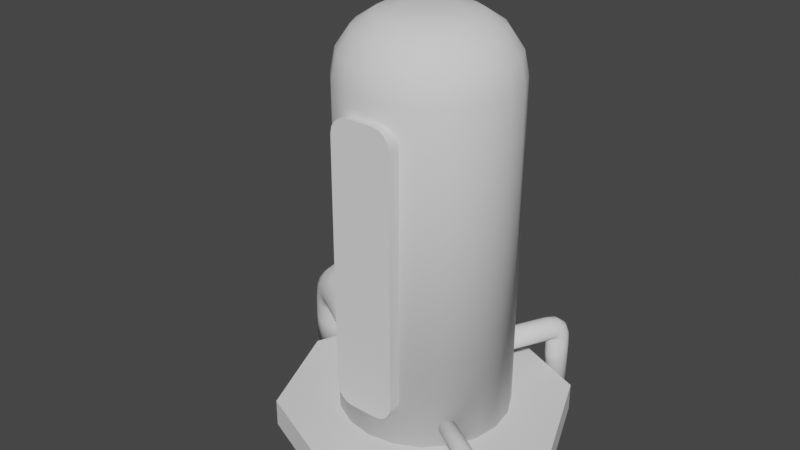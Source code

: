 # Source: FuelTank.blend  (saved by Blender 3.3.6; exported with 4.5.12 LTS)
import bpy
from mathutils import Matrix  # noqa: F401  (used for matrix-valued properties, if any)

bpy.ops.wm.read_factory_settings(use_empty=True)
scene = bpy.context.scene
scene.name = 'Scene'

# ---- collections
col_collection = bpy.data.collections.new('Collection'); scene.collection.children.link(col_collection)

# ---- node groups
ng_auto_smooth = bpy.data.node_groups.new('Auto Smooth', 'GeometryNodeTree')
_s = ng_auto_smooth.interface.new_socket(name='Geometry', in_out='OUTPUT', socket_type='NodeSocketGeometry')
_s = ng_auto_smooth.interface.new_socket(name='Geometry', in_out='INPUT', socket_type='NodeSocketGeometry')
_s = ng_auto_smooth.interface.new_socket(name='Angle', in_out='INPUT', socket_type='NodeSocketFloat')
_s.subtype = 'ANGLE'
_s.min_value = 0.0
_s.max_value = 3.142
ng_auto_smooth.is_modifier = True
_N = ng_auto_smooth.nodes; _L = ng_auto_smooth.links
n0 = _N.new('NodeGroupOutput'); n0.name = 'Group Output'; n0.location = (480, -100)
n1 = _N.new('NodeGroupInput'); n1.name = 'Group Input'; n1.location = (-420, -300)
n2 = _N.new('NodeGroupInput'); n2.name = 'Group Input.001'; n2.location = (-60, -100)
n3 = _N.new('GeometryNodeSetShadeSmooth'); n3.name = 'Set Shade Smooth'; n3.location = (120, -100)
n3.domain = 'EDGE'
n4 = _N.new('GeometryNodeSetShadeSmooth'); n4.name = 'Set Shade Smooth.001'; n4.location = (300, -100)
n5 = _N.new('GeometryNodeInputMeshEdgeAngle'); n5.name = 'Edge Angle'; n5.location = (-420, -220)
n6 = _N.new('GeometryNodeInputEdgeSmooth'); n6.name = 'Is Edge Smooth'; n6.location = (-60, -160)
n7 = _N.new('GeometryNodeInputShadeSmooth'); n7.name = 'Is Face Smooth'; n7.location = (-240, -340)
n8 = _N.new('FunctionNodeBooleanMath'); n8.name = 'Boolean Math'; n8.location = (-60, -220)
n9 = _N.new('FunctionNodeCompare'); n9.name = 'Compare'; n9.location = (-240, -180)
n9.operation = 'LESS_EQUAL'
_L.new(n5.outputs[0], n9.inputs[0])
_L.new(n4.outputs[0], n0.inputs[0])
_L.new(n1.outputs[1], n9.inputs[1])
_L.new(n9.outputs[0], n8.inputs[0])
_L.new(n7.outputs[0], n8.inputs[1])
_L.new(n2.outputs[0], n3.inputs[0])
_L.new(n6.outputs[0], n3.inputs[1])
_L.new(n3.outputs[0], n4.inputs[0])
_L.new(n8.outputs[0], n3.inputs[2])
n0.is_active_output = True

# ---- world
world_world = bpy.data.worlds.new('World'); scene.world = world_world
world_world.use_nodes = True; world_world.node_tree.nodes.clear()
_N = world_world.node_tree.nodes; _L = world_world.node_tree.links
n0 = _N.new('ShaderNodeOutputWorld'); n0.name = 'World Output'; n0.location = (300, 300)
n1 = _N.new('ShaderNodeBackground'); n1.name = 'Background'; n1.location = (10, 300)
n1.inputs[0].default_value = (0.05088, 0.05088, 0.05088, 1.0)
_L.new(n1.outputs[0], n0.inputs[0])
n0.is_active_output = True
world_world.color = (0.05088, 0.05088, 0.05088)
world_world.use_sun_shadow = False
world_world.sun_shadow_jitter_overblur = 0.0

# ---- meshes
me_cylinder_003 = bpy.data.meshes.new('Cylinder.003')
me_cylinder_003.from_pydata([(-1.776e-15, 1.0, -1.935), (0.309, 0.9511, -1.935), (0.5878, 0.809, -1.935), (0.809, 0.5878, -1.935), (0.9511, 0.309, -1.935), (1.0, 1.776e-15, -1.935), (0.9511, -0.309, -1.935), (0.809, -0.5878, -1.935), (0.5878, -0.809, -1.935), (0.309, -0.9511, -1.935), (-1.776e-15, -1.0, -1.935), (-0.309, -0.9511, -1.935), (-0.5878, -0.809, -1.935), (-0.809, -0.5878, -1.935), (-0.9511, -0.309, -1.935), (-1.0, 1.776e-15, -1.935), (-0.9511, 0.309, -1.935), (-0.809, 0.5878, -1.935), (-0.5878, 0.809, -1.935), (-0.309, 0.9511, -1.935), (0.0, 0.2883, 2.736), (-1.776e-15, 1.0, 2.033), (0.0, 0.5607, 2.683), (0.0, 0.7916, 2.53), (0.0, 0.9458, 2.302), (0.0891, 0.2742, 2.736), (0.309, 0.9511, 2.033), (0.1733, 0.5332, 2.683), (0.2446, 0.7528, 2.53), (0.2923, 0.8995, 2.302), (0.1695, 0.2333, 2.736), (0.5878, 0.809, 2.033), (0.3296, 0.4536, 2.683), (0.4653, 0.6404, 2.53), (0.5559, 0.7652, 2.302), (0.2333, 0.1695, 2.736), (0.809, 0.5878, 2.033), (0.4536, 0.3296, 2.683), (0.6404, 0.4653, 2.53), (0.7652, 0.5559, 2.302), (0.2742, 0.0891, 2.736), (0.9511, 0.309, 2.033), (0.5332, 0.1733, 2.683), (0.7528, 0.2446, 2.53), (0.8995, 0.2923, 2.302), (0.2883, 0.0, 2.736), (1.0, 1.776e-15, 2.033), (0.5607, 0.0, 2.683), (0.7916, 0.0, 2.53), (0.9458, 0.0, 2.302), (0.2742, -0.0891, 2.736), (0.9511, -0.309, 2.033), (0.5332, -0.1733, 2.683), (0.7528, -0.2446, 2.53), (0.8995, -0.2923, 2.302), (0.2333, -0.1695, 2.736), (0.809, -0.5878, 2.033), (0.4536, -0.3296, 2.683), (0.6404, -0.4653, 2.53), (0.7652, -0.5559, 2.302), (0.1695, -0.2333, 2.736), (0.5878, -0.809, 2.033), (0.3296, -0.4536, 2.683), (0.4653, -0.6404, 2.53), (0.5559, -0.7652, 2.302), (0.0891, -0.2742, 2.736), (0.309, -0.9511, 2.033), (0.1733, -0.5332, 2.683), (0.2446, -0.7528, 2.53), (0.2923, -0.8995, 2.302), (0.0, -0.2883, 2.736), (-1.776e-15, -1.0, 2.033), (0.0, -0.5607, 2.683), (0.0, -0.7916, 2.53), (0.0, -0.9458, 2.302), (-0.0891, -0.2742, 2.736), (-0.309, -0.9511, 2.033), (-0.1733, -0.5332, 2.683), (-0.2446, -0.7528, 2.53), (-0.2923, -0.8995, 2.302), (-0.1695, -0.2333, 2.736), (-0.5878, -0.809, 2.033), (-0.3296, -0.4536, 2.683), (-0.4653, -0.6404, 2.53), (-0.5559, -0.7652, 2.302), (-0.2333, -0.1695, 2.736), (-0.809, -0.5878, 2.033), (-0.4536, -0.3296, 2.683), (-0.6404, -0.4653, 2.53), (-0.7652, -0.5559, 2.302), (-0.2742, -0.0891, 2.736), (-0.9511, -0.309, 2.033), (-0.5332, -0.1733, 2.683), (-0.7528, -0.2446, 2.53), (-0.8995, -0.2923, 2.302), (-0.2883, 0.0, 2.736), (-1.0, 1.776e-15, 2.033), (-0.5607, 0.0, 2.683), (-0.7916, 0.0, 2.53), (-0.9458, 0.0, 2.302), (-0.2742, 0.0891, 2.736), (-0.9511, 0.309, 2.033), (-0.5332, 0.1733, 2.683), (-0.7528, 0.2446, 2.53), (-0.8995, 0.2923, 2.302), (-0.2333, 0.1695, 2.736), (-0.809, 0.5878, 2.033), (-0.4536, 0.3296, 2.683), (-0.6404, 0.4653, 2.53), (-0.7652, 0.5559, 2.302), (-0.1695, 0.2333, 2.736), (-0.5878, 0.809, 2.033), (-0.3296, 0.4536, 2.683), (-0.4653, 0.6404, 2.53), (-0.5559, 0.7652, 2.302), (-0.0891, 0.2742, 2.736), (-0.309, 0.9511, 2.033), (-0.1733, 0.5332, 2.683), (-0.2446, 0.7528, 2.53), (-0.2923, 0.8995, 2.302)], [], [(19, 116, 21, 0), (2, 31, 36, 3), (3, 36, 41, 4), (4, 41, 46, 5), (5, 46, 51, 6), (6, 51, 56, 7), (7, 56, 61, 8), (8, 61, 66, 9), (9, 66, 71, 10), (10, 71, 76, 11), (11, 76, 81, 12), (12, 81, 86, 13), (13, 86, 91, 14), (14, 91, 96, 15), (15, 96, 101, 16), (16, 101, 106, 17), (17, 106, 111, 18), (18, 111, 116, 19), (0, 21, 26, 1), (1, 26, 31, 2), (0, 1, 2, 3, 4, 5, 6, 7, 8, 9, 10, 11, 12, 13, 14, 15, 16, 17, 18, 19), (26, 21, 24, 29), (29, 24, 23, 28), (28, 23, 22, 27), (27, 22, 20, 25), (31, 26, 29, 34), (34, 29, 28, 33), (33, 28, 27, 32), (32, 27, 25, 30), (36, 31, 34, 39), (39, 34, 33, 38), (38, 33, 32, 37), (37, 32, 30, 35), (41, 36, 39, 44), (44, 39, 38, 43), (43, 38, 37, 42), (42, 37, 35, 40), (46, 41, 44, 49), (49, 44, 43, 48), (48, 43, 42, 47), (47, 42, 40, 45), (51, 46, 49, 54), (54, 49, 48, 53), (53, 48, 47, 52), (52, 47, 45, 50), (56, 51, 54, 59), (59, 54, 53, 58), (58, 53, 52, 57), (57, 52, 50, 55), (61, 56, 59, 64), (64, 59, 58, 63), (63, 58, 57, 62), (62, 57, 55, 60), (66, 61, 64, 69), (69, 64, 63, 68), (68, 63, 62, 67), (67, 62, 60, 65), (71, 66, 69, 74), (74, 69, 68, 73), (73, 68, 67, 72), (72, 67, 65, 70), (76, 71, 74, 79), (79, 74, 73, 78), (78, 73, 72, 77), (77, 72, 70, 75), (81, 76, 79, 84), (84, 79, 78, 83), (83, 78, 77, 82), (82, 77, 75, 80), (86, 81, 84, 89), (89, 84, 83, 88), (88, 83, 82, 87), (87, 82, 80, 85), (91, 86, 89, 94), (94, 89, 88, 93), (93, 88, 87, 92), (92, 87, 85, 90), (96, 91, 94, 99), (99, 94, 93, 98), (98, 93, 92, 97), (97, 92, 90, 95), (101, 96, 99, 104), (104, 99, 98, 103), (103, 98, 97, 102), (102, 97, 95, 100), (106, 101, 104, 109), (109, 104, 103, 108), (108, 103, 102, 107), (107, 102, 100, 105), (111, 106, 109, 114), (114, 109, 108, 113), (113, 108, 107, 112), (112, 107, 105, 110), (116, 111, 114, 119), (119, 114, 113, 118), (118, 113, 112, 117), (117, 112, 110, 115), (21, 116, 119, 24), (24, 119, 118, 23), (23, 118, 117, 22), (22, 117, 115, 20), (25, 20, 115, 110, 105, 100, 95, 90, 85, 80, 75, 70, 65, 60, 55, 50, 45, 40, 35, 30)])
me_cylinder_003.polygons.foreach_set('use_smooth', [True] * 102)
_uv = me_cylinder_003.uv_layers.new(name='UVMap')
_uv.uv.foreach_set('vector', [0.05, 0.5, 0.05, 0.9231, -1.565e-07, 0.9231, -1.565e-07, 0.5, 0.9, 0.5, 0.9, 0.9231, 0.85, 0.9231, 0.85, 0.5, 0.85, 0.5, 0.85, 0.9231, 0.8, 0.9231, 0.8, 0.5, 0.8, 0.5, 0.8, 0.9231, 0.75, 0.9231, 0.75, 0.5, 0.75, 0.5, 0.75, 0.9231, 0.7, 0.9231, 0.7, 0.5, 0.7, 0.5, 0.7, 0.9231, 0.65, 0.9231, 0.65, 0.5, 0.65, 0.5, 0.65, 0.9231, 0.6, 0.9231, 0.6, 0.5, 0.6, 0.5, 0.6, 0.9231, 0.55, 0.9231, 0.55, 0.5, 0.55, 0.5, 0.55, 0.9231, 0.5, 0.9231, 0.5, 0.5, 0.5, 0.5, 0.5, 0.9231, 0.45, 0.9231, 0.45, 0.5, 0.45, 0.5, 0.45, 0.9231, 0.4, 0.9231, 0.4, 0.5, 0.4, 0.5, 0.4, 0.9231, 0.35, 0.9231, 0.35, 0.5, 0.35, 0.5, 0.35, 0.9231, 0.3, 0.9231, 0.3, 0.5, 0.3, 0.5, 0.3, 0.9231, 0.25, 0.9231, 0.25, 0.5, 0.25, 0.5, 0.25, 0.9231, 0.2, 0.9231, 0.2, 0.5, 0.2, 0.5, 0.2, 0.9231, 0.15, 0.9231, 0.15, 0.5, 0.15, 0.5, 0.15, 0.9231, 0.1, 0.9231, 0.1, 0.5, 0.1, 0.5, 0.1, 0.9231, 0.05, 0.9231, 0.05, 0.5, 1.0, 0.5, 1.0, 0.9231, 0.95, 0.9231, 0.95, 0.5, 0.95, 0.5, 0.95, 0.9231, 0.9, 0.9231, 0.9, 0.5, 0.75, 0.49, 0.8242, 0.4783, 0.8911, 0.4442, 0.9442, 0.3911, 0.9783, 0.3242, 0.99, 0.25, 0.9783, 0.1758, 0.9442, 0.1089, 0.8911, 0.05584, 0.8242, 0.02175, 0.75, 0.01, 0.6758, 0.02175, 0.6089, 0.05584, 0.5558, 0.1089, 0.5217, 0.1758, 0.51, 0.25, 0.5217, 0.3242, 0.5558, 0.3911, 0.6089, 0.4442, 0.6758, 0.4783, 0.95, 0.9231, 1.0, 0.9231, 0.9986, 0.9525, 0.9514, 0.9525, 0.9514, 0.9525, 0.9986, 0.9525, 0.9948, 1.0, 0.9552, 1.0, 0.3164, 0.4795, 0.2577, 0.4888, 0.25, 0.3846, 0.2916, 0.378, 0.2916, 0.378, 0.25, 0.3846, 0.25, 0.3192, 0.2714, 0.3158, 0.9, 0.9231, 0.95, 0.9231, 0.9486, 0.9525, 0.9014, 0.9525, 0.9014, 0.9525, 0.9486, 0.9525, 0.9448, 1.0, 0.9052, 1.0, 0.3841, 0.4477, 0.3311, 0.4747, 0.2916, 0.378, 0.3291, 0.3589, 0.3291, 0.3589, 0.2916, 0.378, 0.2714, 0.3158, 0.2907, 0.306, 0.85, 0.9231, 0.9, 0.9231, 0.8986, 0.9525, 0.8514, 0.9525, 0.8514, 0.9525, 0.8986, 0.9525, 0.8948, 1.0, 0.8552, 1.0, 0.4386, 0.3966, 0.3966, 0.4386, 0.3291, 0.3589, 0.3589, 0.3291, 0.3589, 0.3291, 0.3291, 0.3589, 0.2907, 0.306, 0.306, 0.2907, 0.8, 0.9231, 0.85, 0.9231, 0.8486, 0.9525, 0.8014, 0.9525, 0.8014, 0.9525, 0.8486, 0.9525, 0.8448, 1.0, 0.8052, 1.0, 0.4747, 0.3311, 0.4477, 0.3841, 0.3589, 0.3291, 0.378, 0.2916, 0.378, 0.2916, 0.3589, 0.3291, 0.306, 0.2907, 0.3158, 0.2714, 0.75, 0.9231, 0.8, 0.9231, 0.7986, 0.9525, 0.7514, 0.9525, 0.7514, 0.9525, 0.7986, 0.9525, 0.7948, 1.0, 0.7552, 1.0, 0.4888, 0.2577, 0.4795, 0.3164, 0.378, 0.2916, 0.3846, 0.25, 0.3846, 0.25, 0.378, 0.2916, 0.3158, 0.2714, 0.3192, 0.25, 0.7, 0.9231, 0.75, 0.9231, 0.7486, 0.9525, 0.7014, 0.9525, 0.7014, 0.9525, 0.7486, 0.9525, 0.7448, 1.0, 0.7052, 1.0, 0.4795, 0.1836, 0.4888, 0.2423, 0.3846, 0.25, 0.378, 0.2084, 0.378, 0.2084, 0.3846, 0.25, 0.3192, 0.25, 0.3158, 0.2286, 0.65, 0.9231, 0.7, 0.9231, 0.6986, 0.9525, 0.6514, 0.9525, 0.6514, 0.9525, 0.6986, 0.9525, 0.6948, 1.0, 0.6552, 1.0, 0.4477, 0.1159, 0.4747, 0.1689, 0.378, 0.2084, 0.3589, 0.1709, 0.3589, 0.1709, 0.378, 0.2084, 0.3158, 0.2286, 0.306, 0.2093, 0.6, 0.9231, 0.65, 0.9231, 0.6486, 0.9525, 0.6014, 0.9525, 0.6014, 0.9525, 0.6486, 0.9525, 0.6448, 1.0, 0.6052, 1.0, 0.3966, 0.06137, 0.4386, 0.1034, 0.3589, 0.1709, 0.3291, 0.1411, 0.3291, 0.1411, 0.3589, 0.1709, 0.306, 0.2093, 0.2907, 0.194, 0.55, 0.9231, 0.6, 0.9231, 0.5986, 0.9525, 0.5514, 0.9525, 0.5514, 0.9525, 0.5986, 0.9525, 0.5948, 1.0, 0.5552, 1.0, 0.3311, 0.0253, 0.3841, 0.05228, 0.3291, 0.1411, 0.2916, 0.122, 0.2916, 0.122, 0.3291, 0.1411, 0.2907, 0.194, 0.2714, 0.1842, 0.5, 0.9231, 0.55, 0.9231, 0.5486, 0.9525, 0.5014, 0.9525, 0.5014, 0.9525, 0.5486, 0.9525, 0.5448, 1.0, 0.5052, 1.0, 0.2577, 0.01122, 0.3164, 0.02052, 0.2916, 0.122, 0.25, 0.1154, 0.25, 0.1154, 0.2916, 0.122, 0.2714, 0.1842, 0.25, 0.1808, 0.45, 0.9231, 0.5, 0.9231, 0.4986, 0.9525, 0.4514, 0.9525, 0.4514, 0.9525, 0.4986, 0.9525, 0.4948, 1.0, 0.4552, 1.0, 0.1836, 0.02052, 0.2423, 0.01122, 0.25, 0.1154, 0.2084, 0.122, 0.2084, 0.122, 0.25, 0.1154, 0.25, 0.1808, 0.2286, 0.1842, 0.4, 0.9231, 0.45, 0.9231, 0.4486, 0.9525, 0.4014, 0.9525, 0.4014, 0.9525, 0.4486, 0.9525, 0.4448, 1.0, 0.4052, 1.0, 0.1159, 0.05228, 0.1689, 0.0253, 0.2084, 0.122, 0.1709, 0.1411, 0.1709, 0.1411, 0.2084, 0.122, 0.2286, 0.1842, 0.2093, 0.194, 0.35, 0.9231, 0.4, 0.9231, 0.3986, 0.9525, 0.3514, 0.9525, 0.3514, 0.9525, 0.3986, 0.9525, 0.3948, 1.0, 0.3552, 1.0, 0.06137, 0.1034, 0.1034, 0.06137, 0.1709, 0.1411, 0.1411, 0.1709, 0.1411, 0.1709, 0.1709, 0.1411, 0.2093, 0.194, 0.194, 0.2093, 0.3, 0.9231, 0.35, 0.9231, 0.3486, 0.9525, 0.3014, 0.9525, 0.3014, 0.9525, 0.3486, 0.9525, 0.3448, 1.0, 0.3052, 1.0, 0.0253, 0.1689, 0.05228, 0.1159, 0.1411, 0.1709, 0.122, 0.2084, 0.122, 0.2084, 0.1411, 0.1709, 0.194, 0.2093, 0.1842, 0.2286, 0.25, 0.9231, 0.3, 0.9231, 0.2986, 0.9525, 0.2514, 0.9525, 0.2514, 0.9525, 0.2986, 0.9525, 0.2948, 1.0, 0.2552, 1.0, 0.01122, 0.2423, 0.02052, 0.1836, 0.122, 0.2084, 0.1154, 0.25, 0.1154, 0.25, 0.122, 0.2084, 0.1842, 0.2286, 0.1808, 0.25, 0.2, 0.9231, 0.25, 0.9231, 0.2486, 0.9525, 0.2014, 0.9525, 0.2014, 0.9525, 0.2486, 0.9525, 0.2448, 1.0, 0.2052, 1.0, 0.02052, 0.3164, 0.01122, 0.2577, 0.1154, 0.25, 0.122, 0.2916, 0.122, 0.2916, 0.1154, 0.25, 0.1808, 0.25, 0.1842, 0.2714, 0.15, 0.9231, 0.2, 0.9231, 0.1986, 0.9525, 0.1514, 0.9525, 0.1514, 0.9525, 0.1986, 0.9525, 0.1948, 1.0, 0.1552, 1.0, 0.05228, 0.3841, 0.0253, 0.3311, 0.122, 0.2916, 0.1411, 0.3291, 0.1411, 0.3291, 0.122, 0.2916, 0.1842, 0.2714, 0.194, 0.2907, 0.1, 0.9231, 0.15, 0.9231, 0.1486, 0.9525, 0.1014, 0.9525, 0.1014, 0.9525, 0.1486, 0.9525, 0.1448, 1.0, 0.1052, 1.0, 0.1034, 0.4386, 0.06137, 0.3966, 0.1411, 0.3291, 0.1709, 0.3589, 0.1709, 0.3589, 0.1411, 0.3291, 0.194, 0.2907, 0.2093, 0.306, 0.05, 0.9231, 0.1, 0.9231, 0.09865, 0.9525, 0.05135, 0.9525, 0.05135, 0.9525, 0.09865, 0.9525, 0.09479, 1.0, 0.05521, 1.0, 0.1689, 0.4747, 0.1159, 0.4477, 0.1709, 0.3589, 0.2084, 0.378, 0.2084, 0.378, 0.1709, 0.3589, 0.2093, 0.306, 0.2286, 0.3158, -1.565e-07, 0.9231, 0.05, 0.9231, 0.04865, 0.9525, 0.001354, 0.9525, 0.001354, 0.9525, 0.04865, 0.9525, 0.04479, 1.0, 0.005211, 1.0, 0.2423, 0.4888, 0.1836, 0.4795, 0.2084, 0.378, 0.25, 0.3846, 0.25, 0.3846, 0.2084, 0.378, 0.2286, 0.3158, 0.25, 0.3192, 0.2714, 0.3158, 0.25, 0.3192, 0.2286, 0.3158, 0.2093, 0.306, 0.194, 0.2907, 0.1842, 0.2714, 0.1808, 0.25, 0.1842, 0.2286, 0.194, 0.2093, 0.2093, 0.194, 0.2286, 0.1842, 0.25, 0.1808, 0.2714, 0.1842, 0.2907, 0.194, 0.306, 0.2093, 0.3158, 0.2286, 0.3192, 0.25, 0.3158, 0.2714, 0.306, 0.2907, 0.2907, 0.306])
me_cylinder_003.update()
me_cylinder_004 = bpy.data.meshes.new('Cylinder.004')
me_cylinder_004.from_pydata([(1.238e-08, 0.581, -0.05498), (1.238e-08, 0.581, 0.05498), (0.4108, 0.4108, -0.05498), (0.4108, 0.4108, 0.05498), (0.581, 0.0, -0.05498), (0.581, 0.0, 0.05498), (0.4108, -0.4108, -0.05498), (0.4108, -0.4108, 0.05498), (1.238e-08, -0.581, -0.05498), (1.238e-08, -0.581, 0.05498), (-0.4108, -0.4108, -0.05498), (-0.4108, -0.4108, 0.05498), (-0.581, 0.0, -0.05498), (-0.581, 0.0, 0.05498), (-0.4108, 0.4108, -0.05498), (-0.4108, 0.4108, 0.05498)], [], [(0, 1, 3, 2), (2, 3, 5, 4), (4, 5, 7, 6), (6, 7, 9, 8), (8, 9, 11, 10), (10, 11, 13, 12), (3, 1, 15, 13, 11, 9, 7, 5), (12, 13, 15, 14), (14, 15, 1, 0), (0, 2, 4, 6, 8, 10, 12, 14)])
_uv = me_cylinder_004.uv_layers.new(name='UVMap')
_uv.uv.foreach_set('vector', [1.0, 0.5, 1.0, 1.0, 0.875, 1.0, 0.875, 0.5, 0.875, 0.5, 0.875, 1.0, 0.75, 1.0, 0.75, 0.5, 0.75, 0.5, 0.75, 1.0, 0.625, 1.0, 0.625, 0.5, 0.625, 0.5, 0.625, 1.0, 0.5, 1.0, 0.5, 0.5, 0.5, 0.5, 0.5, 1.0, 0.375, 1.0, 0.375, 0.5, 0.375, 0.5, 0.375, 1.0, 0.25, 1.0, 0.25, 0.5, 0.4197, 0.4197, 0.25, 0.49, 0.08029, 0.4197, 0.01, 0.25, 0.08029, 0.08029, 0.25, 0.01, 0.4197, 0.08029, 0.49, 0.25, 0.25, 0.5, 0.25, 1.0, 0.125, 1.0, 0.125, 0.5, 0.125, 0.5, 0.125, 1.0, 0.0, 1.0, 0.0, 0.5, 0.75, 0.49, 0.9197, 0.4197, 0.99, 0.25, 0.9197, 0.08029, 0.75, 0.01, 0.5803, 0.08029, 0.51, 0.25, 0.5803, 0.4197])
me_cylinder_004.update()
me_cube_008 = bpy.data.meshes.new('Cube.008')
me_cube_008.from_pydata([(-1.0, -0.3617, -3.949), (-0.4429, -0.3617, -4.506), (-0.9576, -0.3617, -4.162), (-0.8368, -0.3617, -4.342), (-0.6561, -0.3617, -4.463), (-0.4429, -0.3617, 4.506), (-1.0, -0.3617, 3.949), (-0.6561, -0.3617, 4.463), (-0.8368, -0.3617, 4.342), (-0.9576, -0.3617, 4.162), (-0.4429, 0.3617, -4.506), (-1.0, 0.3617, -3.949), (-0.6561, 0.3617, -4.463), (-0.8368, 0.3617, -4.342), (-0.9576, 0.3617, -4.162), (-1.0, 0.3617, 3.949), (-0.4429, 0.3617, 4.506), (-0.9576, 0.3617, 4.162), (-0.8368, 0.3617, 4.342), (-0.6561, 0.3617, 4.463), (0.4429, -0.3617, -4.506), (1.0, -0.3617, -3.949), (0.6561, -0.3617, -4.463), (0.8368, -0.3617, -4.342), (0.9576, -0.3617, -4.162), (1.0, -0.3617, 3.949), (0.4429, -0.3617, 4.506), (0.9576, -0.3617, 4.162), (0.8368, -0.3617, 4.342), (0.6561, -0.3617, 4.463), (1.0, 0.3617, -3.949), (0.4429, 0.3617, -4.506), (0.9576, 0.3617, -4.162), (0.8368, 0.3617, -4.342), (0.6561, 0.3617, -4.463), (0.4429, 0.3617, 4.506), (1.0, 0.3617, 3.949), (0.6561, 0.3617, 4.463), (0.8368, 0.3617, 4.342), (0.9576, 0.3617, 4.162)], [], [(20, 22, 23, 24, 21, 25, 27, 28, 29, 26, 5, 7, 8, 9, 6, 0, 2, 3, 4, 1), (30, 36, 25, 21), (35, 16, 5, 26), (0, 6, 15, 11), (10, 12, 13, 14, 11, 15, 17, 18, 19, 16, 35, 37, 38, 39, 36, 30, 32, 33, 34, 31), (10, 1, 4, 12), (12, 4, 3, 13), (13, 3, 2, 14), (14, 2, 0, 11), (5, 16, 19, 7), (7, 19, 18, 8), (8, 18, 17, 9), (9, 17, 15, 6), (20, 31, 34, 22), (22, 34, 33, 23), (23, 33, 32, 24), (24, 32, 30, 21), (35, 26, 29, 37), (37, 29, 28, 38), (38, 28, 27, 39), (39, 27, 25, 36), (10, 31, 20, 1)])
me_cube_008.polygons.foreach_set('use_smooth', [True] * 22)
_uv = me_cube_008.uv_layers.new(name='UVMap')
_uv.uv.foreach_set('vector', [0.375, 0.8196, 0.3762, 0.793, 0.3795, 0.7704, 0.3845, 0.7553, 0.3905, 0.75, 0.6095, 0.75, 0.6155, 0.7553, 0.6205, 0.7704, 0.6238, 0.793, 0.625, 0.8196, 0.625, 0.9304, 0.6238, 0.957, 0.6205, 0.9796, 0.6155, 0.9947, 0.6095, 1.0, 0.3905, 1.0, 0.3845, 0.9947, 0.3795, 0.9796, 0.3762, 0.957, 0.375, 0.9304, 0.3905, 0.5, 0.6095, 0.5, 0.6095, 0.75, 0.3905, 0.75, 0.6946, 0.5, 0.8054, 0.5, 0.8054, 0.75, 0.6946, 0.75, 0.3905, 0.0, 0.6095, 0.0, 0.6095, 0.25, 0.3905, 0.25, 0.375, 0.3196, 0.3762, 0.293, 0.3795, 0.2704, 0.3845, 0.2553, 0.3905, 0.25, 0.6095, 0.25, 0.6155, 0.2553, 0.6205, 0.2704, 0.6238, 0.293, 0.625, 0.3196, 0.625, 0.4304, 0.6238, 0.457, 0.6205, 0.4796, 0.6155, 0.4947, 0.6095, 0.5, 0.3905, 0.5, 0.3845, 0.4947, 0.3795, 0.4796, 0.3762, 0.457, 0.375, 0.4304, 0.1946, 0.5, 0.1946, 0.75, 0.168, 0.75, 0.168, 0.5, 0.168, 0.5, 0.168, 0.75, 0.125, 0.75, 0.125, 0.5, 0.375, 0.25, 0.375, 0.0, 0.3845, 0.0, 0.3845, 0.25, 0.3845, 0.25, 0.3845, 0.0, 0.3905, 0.0, 0.3905, 0.25, 0.8054, 0.75, 0.8054, 0.5, 0.832, 0.5, 0.832, 0.75, 0.832, 0.75, 0.832, 0.5, 0.875, 0.5, 0.875, 0.75, 0.625, 0.0, 0.625, 0.25, 0.6155, 0.25, 0.6155, 0.0, 0.6155, 0.0, 0.6155, 0.25, 0.6095, 0.25, 0.6095, 0.0, 0.3054, 0.75, 0.3054, 0.5, 0.332, 0.5, 0.332, 0.75, 0.332, 0.75, 0.332, 0.5, 0.375, 0.5, 0.375, 0.75, 0.375, 0.75, 0.375, 0.5, 0.3845, 0.5, 0.3845, 0.75, 0.3845, 0.75, 0.3845, 0.5, 0.3905, 0.5, 0.3905, 0.75, 0.6946, 0.5, 0.6946, 0.75, 0.668, 0.75, 0.668, 0.5, 0.668, 0.5, 0.668, 0.75, 0.625, 0.75, 0.625, 0.5, 0.625, 0.5, 0.625, 0.75, 0.6155, 0.75, 0.6155, 0.5, 0.6155, 0.5, 0.6155, 0.75, 0.6095, 0.75, 0.6095, 0.5, 0.1946, 0.5, 0.3054, 0.5, 0.3054, 0.75, 0.1946, 0.75])
me_cube_008.update()
me_cylinder_005 = bpy.data.meshes.new('Cylinder.005')
me_cylinder_005.from_pydata([(-1.19e-08, 0.113, -0.113), (-1.19e-08, 0.113, 0.275), (0.03492, 0.1075, -0.113), (0.03492, 0.1075, 0.275), (0.06642, 0.09142, -0.113), (0.06642, 0.09142, 0.275), (0.09142, 0.06642, -0.113), (0.09142, 0.06642, 0.275), (0.1075, 0.03492, -0.113), (0.1075, 0.03492, 0.275), (0.113, -2.643e-09, -0.113), (0.113, -2.643e-09, 0.275), (0.1075, -0.03492, -0.113), (0.1075, -0.03492, 0.275), (0.09142, -0.06642, -0.113), (0.09142, -0.06642, 0.275), (0.06642, -0.09142, -0.113), (0.06642, -0.09142, 0.275), (0.03492, -0.1075, -0.113), (0.03492, -0.1075, 0.275), (-1.19e-08, -0.113, -0.113), (-1.19e-08, -0.113, 0.275), (-0.03492, -0.1075, -0.113), (-0.03492, -0.1075, 0.275), (-0.06642, -0.09142, -0.113), (-0.06642, -0.09142, 0.275), (-0.09142, -0.06642, -0.113), (-0.09142, -0.06642, 0.275), (-0.1075, -0.03492, -0.113), (-0.1075, -0.03492, 0.275), (-0.113, -2.643e-09, -0.113), (-0.113, -2.643e-09, 0.275), (-0.1075, 0.03492, -0.113), (-0.1075, 0.03492, 0.275), (-0.09142, 0.06642, -0.113), (-0.09142, 0.06642, 0.275), (-0.06642, 0.09142, -0.113), (-0.06642, 0.09142, 0.275), (-0.03492, 0.1075, -0.113), (-0.03492, 0.1075, 0.275), (0.1783, 0.113, -0.3286), (0.1783, 0.1075, -0.3635), (0.1783, 0.09142, -0.395), (0.1783, 0.06642, -0.42), (0.1783, 0.03492, -0.4361), (0.1783, 5.028e-08, -0.4416), (0.1783, -0.03492, -0.4361), (0.1783, -0.06642, -0.42), (0.1783, -0.09142, -0.395), (0.1783, -0.1075, -0.3635), (0.1783, -0.113, -0.3286), (0.1783, -0.1075, -0.2937), (0.1783, -0.09142, -0.2622), (0.1783, -0.06642, -0.2372), (0.1783, -0.03492, -0.2211), (0.1783, 5.028e-08, -0.2156), (0.1783, 0.03492, -0.2211), (0.1783, 0.06642, -0.2372), (0.1783, 0.09142, -0.2622), (0.1783, 0.1075, -0.2937), (0.03547, 0.1075, -0.2046), (0.04157, 0.1075, -0.2567), (0.05582, 0.1075, -0.2784), (0.09457, 0.1075, -0.2897), (0.0669, 0.09142, -0.2024), (0.07091, 0.09142, -0.2453), (0.07463, 0.09142, -0.2531), (0.1004, 0.09142, -0.2588), (0.09184, 0.06642, -0.2006), (0.09419, 0.06642, -0.2362), (0.08956, 0.06642, -0.2331), (0.105, 0.06642, -0.2342), (0.1078, 0.03492, -0.1995), (0.1091, 0.03492, -0.2303), (0.09914, 0.03492, -0.2202), (0.1079, 0.03492, -0.2184), (0.1134, 5.095e-09, -0.1991), (0.1143, 1.315e-08, -0.2283), (0.1024, 1.617e-08, -0.2158), (0.109, 2.482e-08, -0.213), (0.1078, -0.03492, -0.1995), (0.1091, -0.03492, -0.2303), (0.09914, -0.03492, -0.2202), (0.1079, -0.03492, -0.2184), (0.09184, -0.06642, -0.2006), (0.09419, -0.06642, -0.2362), (0.08956, -0.06642, -0.2331), (0.105, -0.06642, -0.2342), (0.0669, -0.09142, -0.2024), (0.07091, -0.09142, -0.2453), (0.07463, -0.09142, -0.2531), (0.1004, -0.09142, -0.2588), (0.03547, -0.1075, -0.2046), (0.04157, -0.1075, -0.2567), (0.05582, -0.1075, -0.2784), (0.09457, -0.1075, -0.2897), (0.0006385, -0.113, -0.207), (0.009048, -0.113, -0.2695), (0.03497, -0.113, -0.3064), (0.08814, -0.113, -0.3241), (-0.0342, -0.1075, -0.2095), (-0.02347, -0.1075, -0.2822), (0.01412, -0.1075, -0.3344), (0.0817, -0.1075, -0.3584), (-0.06562, -0.09142, -0.2117), (-0.05281, -0.09142, -0.2937), (-0.004693, -0.09142, -0.3597), (0.0759, -0.09142, -0.3894), (-0.09056, -0.06642, -0.2135), (-0.0761, -0.06642, -0.3028), (-0.01962, -0.06642, -0.3798), (0.07129, -0.06642, -0.4139), (-0.1066, -0.03492, -0.2146), (-0.09105, -0.03492, -0.3086), (-0.0292, -0.03492, -0.3926), (0.06834, -0.03492, -0.4297), (-0.1121, -9.257e-09, -0.215), (-0.0962, -9.362e-09, -0.3106), (-0.03251, 5.592e-09, -0.3971), (0.06732, 2.813e-08, -0.4351), (-0.1066, 0.03492, -0.2146), (-0.09105, 0.03492, -0.3086), (-0.0292, 0.03492, -0.3926), (0.06834, 0.03492, -0.4297), (-0.09056, 0.06642, -0.2135), (-0.0761, 0.06642, -0.3028), (-0.01962, 0.06642, -0.3798), (0.07129, 0.06642, -0.4139), (-0.06562, 0.09142, -0.2117), (-0.05281, 0.09142, -0.2937), (-0.004693, 0.09142, -0.3597), (0.0759, 0.09142, -0.3894), (-0.0342, 0.1075, -0.2095), (-0.02347, 0.1075, -0.2822), (0.01412, 0.1075, -0.3344), (0.0817, 0.1075, -0.3584), (0.08814, 0.113, -0.3241), (0.03497, 0.113, -0.3064), (0.009048, 0.113, -0.2695), (0.0006385, 0.113, -0.207), (0.2846, 0.113, -0.3286), (0.2846, 0.1075, -0.3635), (0.2846, 0.09142, -0.395), (0.2846, 0.06642, -0.42), (0.2846, 0.03492, -0.4361), (0.2846, 7.286e-08, -0.4416), (0.2846, -0.03492, -0.4361), (0.2846, -0.06642, -0.42), (0.2846, -0.09142, -0.395), (0.2846, -0.1075, -0.3635), (0.2846, -0.113, -0.3286), (0.2846, -0.1075, -0.2937), (0.2846, -0.09142, -0.2622), (0.2846, -0.06642, -0.2372), (0.2846, -0.03492, -0.2211), (0.2846, 7.286e-08, -0.2156), (0.2846, 0.03492, -0.2211), (0.2846, 0.06642, -0.2372), (0.2846, 0.09142, -0.2622), (0.2846, 0.1075, -0.2937)], [], [(0, 1, 3, 2), (2, 3, 5, 4), (4, 5, 7, 6), (6, 7, 9, 8), (8, 9, 11, 10), (10, 11, 13, 12), (12, 13, 15, 14), (14, 15, 17, 16), (16, 17, 19, 18), (18, 19, 21, 20), (20, 21, 23, 22), (22, 23, 25, 24), (24, 25, 27, 26), (26, 27, 29, 28), (28, 29, 31, 30), (30, 31, 33, 32), (32, 33, 35, 34), (34, 35, 37, 36), (3, 1, 39, 37, 35, 33, 31, 29, 27, 25, 23, 21, 19, 17, 15, 13, 11, 9, 7, 5), (36, 37, 39, 38), (38, 39, 1, 0), (40, 41, 135, 136), (47, 147, 148, 48), (41, 42, 131, 135), (42, 43, 127, 131), (43, 44, 123, 127), (44, 45, 119, 123), (45, 46, 115, 119), (46, 47, 111, 115), (47, 48, 107, 111), (48, 49, 103, 107), (49, 50, 99, 103), (50, 51, 95, 99), (51, 52, 91, 95), (52, 53, 87, 91), (53, 54, 83, 87), (54, 55, 79, 83), (55, 56, 75, 79), (56, 57, 71, 75), (57, 58, 67, 71), (58, 59, 63, 67), (59, 40, 136, 63), (67, 63, 62, 66), (66, 62, 61, 65), (65, 61, 60, 64), (64, 60, 2, 4), (71, 67, 66, 70), (70, 66, 65, 69), (69, 65, 64, 68), (68, 64, 4, 6), (75, 71, 70, 74), (74, 70, 69, 73), (73, 69, 68, 72), (72, 68, 6, 8), (79, 75, 74, 78), (78, 74, 73, 77), (77, 73, 72, 76), (76, 72, 8, 10), (83, 79, 78, 82), (82, 78, 77, 81), (81, 77, 76, 80), (80, 76, 10, 12), (87, 83, 82, 86), (86, 82, 81, 85), (85, 81, 80, 84), (84, 80, 12, 14), (91, 87, 86, 90), (90, 86, 85, 89), (89, 85, 84, 88), (88, 84, 14, 16), (95, 91, 90, 94), (94, 90, 89, 93), (93, 89, 88, 92), (92, 88, 16, 18), (99, 95, 94, 98), (98, 94, 93, 97), (97, 93, 92, 96), (96, 92, 18, 20), (103, 99, 98, 102), (102, 98, 97, 101), (101, 97, 96, 100), (100, 96, 20, 22), (107, 103, 102, 106), (106, 102, 101, 105), (105, 101, 100, 104), (104, 100, 22, 24), (111, 107, 106, 110), (110, 106, 105, 109), (109, 105, 104, 108), (108, 104, 24, 26), (115, 111, 110, 114), (114, 110, 109, 113), (113, 109, 108, 112), (112, 108, 26, 28), (119, 115, 114, 118), (118, 114, 113, 117), (117, 113, 112, 116), (116, 112, 28, 30), (123, 119, 118, 122), (122, 118, 117, 121), (121, 117, 116, 120), (120, 116, 30, 32), (127, 123, 122, 126), (126, 122, 121, 125), (125, 121, 120, 124), (124, 120, 32, 34), (131, 127, 126, 130), (130, 126, 125, 129), (129, 125, 124, 128), (128, 124, 34, 36), (135, 131, 130, 134), (134, 130, 129, 133), (133, 129, 128, 132), (132, 128, 36, 38), (136, 135, 134, 137), (137, 134, 133, 138), (138, 133, 132, 139), (139, 132, 38, 0), (63, 136, 137, 62), (62, 137, 138, 61), (61, 138, 139, 60), (60, 139, 0, 2), (140, 159, 158, 157, 156, 155, 154, 153, 152, 151, 150, 149, 148, 147, 146, 145, 144, 143, 142, 141), (40, 140, 141, 41), (55, 155, 156, 56), (48, 148, 149, 49), (41, 141, 142, 42), (56, 156, 157, 57), (49, 149, 150, 50), (42, 142, 143, 43), (57, 157, 158, 58), (50, 150, 151, 51), (43, 143, 144, 44), (58, 158, 159, 59), (51, 151, 152, 52), (44, 144, 145, 45), (59, 159, 140, 40), (52, 152, 153, 53), (45, 145, 146, 46), (53, 153, 154, 54), (46, 146, 147, 47), (54, 154, 155, 55)])
me_cylinder_005.polygons.foreach_set('use_smooth', [True] * 142)
_uv = me_cylinder_005.uv_layers.new(name='UVMap')
_uv.uv.foreach_set('vector', [1.0, 0.5, 1.0, 1.0, 0.95, 1.0, 0.95, 0.5, 0.95, 0.5, 0.95, 1.0, 0.9, 1.0, 0.9, 0.5, 0.9, 0.5, 0.9, 1.0, 0.85, 1.0, 0.85, 0.5, 0.85, 0.5, 0.85, 1.0, 0.8, 1.0, 0.8, 0.5, 0.8, 0.5, 0.8, 1.0, 0.75, 1.0, 0.75, 0.5, 0.75, 0.5, 0.75, 1.0, 0.7, 1.0, 0.7, 0.5, 0.7, 0.5, 0.7, 1.0, 0.65, 1.0, 0.65, 0.5, 0.65, 0.5, 0.65, 1.0, 0.6, 1.0, 0.6, 0.5, 0.6, 0.5, 0.6, 1.0, 0.55, 1.0, 0.55, 0.5, 0.55, 0.5, 0.55, 1.0, 0.5, 1.0, 0.5, 0.5, 0.5, 0.5, 0.5, 1.0, 0.45, 1.0, 0.45, 0.5, 0.45, 0.5, 0.45, 1.0, 0.4, 1.0, 0.4, 0.5, 0.4, 0.5, 0.4, 1.0, 0.35, 1.0, 0.35, 0.5, 0.35, 0.5, 0.35, 1.0, 0.3, 1.0, 0.3, 0.5, 0.3, 0.5, 0.3, 1.0, 0.25, 1.0, 0.25, 0.5, 0.25, 0.5, 0.25, 1.0, 0.2, 1.0, 0.2, 0.5, 0.2, 0.5, 0.2, 1.0, 0.15, 1.0, 0.15, 0.5, 0.15, 0.5, 0.15, 1.0, 0.1, 1.0, 0.1, 0.5, 0.3242, 0.4783, 0.25, 0.49, 0.1758, 0.4783, 0.1089, 0.4442, 0.05584, 0.3911, 0.02175, 0.3242, 0.01, 0.25, 0.02175, 0.1758, 0.05584, 0.1089, 0.1089, 0.05584, 0.1758, 0.02175, 0.25, 0.01, 0.3242, 0.02175, 0.3911, 0.05584, 0.4442, 0.1089, 0.4783, 0.1758, 0.49, 0.25, 0.4783, 0.3242, 0.4442, 0.3911, 0.3911, 0.4442, 0.1, 0.5, 0.1, 1.0, 0.05, 1.0, 0.05, 0.5, 0.05, 0.5, 0.05, 1.0, -1.565e-07, 1.0, -1.565e-07, 0.5, 0.75, 0.49, 0.8242, 0.4783, 0.6693, 0.4826, 0.6, 0.492, 0.9442, 0.1089, 0.9442, 0.1089, 0.8911, 0.05584, 0.8911, 0.05584, 0.8242, 0.4783, 0.8911, 0.4442, 0.7329, 0.4553, 0.6693, 0.4826, 0.8911, 0.4442, 0.9442, 0.3911, 0.7853, 0.4129, 0.7329, 0.4553, 0.9442, 0.3911, 0.9783, 0.3242, 0.8226, 0.3593, 0.7853, 0.4129, 0.9783, 0.3242, 0.99, 0.25, 0.842, 0.3, 0.8226, 0.3593, 0.99, 0.25, 0.9783, 0.1758, 0.8426, 0.2407, 0.842, 0.3, 0.9783, 0.1758, 0.9442, 0.1089, 0.8253, 0.1871, 0.8426, 0.2407, 0.9442, 0.1089, 0.8911, 0.05584, 0.7929, 0.1447, 0.8253, 0.1871, 0.8911, 0.05584, 0.8242, 0.02175, 0.7493, 0.1174, 0.7929, 0.1447, 0.8242, 0.02175, 0.75, 0.01, 0.7, 0.108, 0.7493, 0.1174, 0.75, 0.01, 0.6758, 0.02175, 0.6507, 0.1174, 0.7, 0.108, 0.6758, 0.02175, 0.6089, 0.05584, 0.6071, 0.1447, 0.6507, 0.1174, 0.6089, 0.05584, 0.5558, 0.1089, 0.5747, 0.1871, 0.6071, 0.1447, 0.5558, 0.1089, 0.5217, 0.1758, 0.5574, 0.2407, 0.5747, 0.1871, 0.5217, 0.1758, 0.51, 0.25, 0.558, 0.3, 0.5574, 0.2407, 0.51, 0.25, 0.5217, 0.3242, 0.5774, 0.3593, 0.558, 0.3, 0.5217, 0.3242, 0.5558, 0.3911, 0.6147, 0.4129, 0.5774, 0.3593, 0.5558, 0.3911, 0.6089, 0.4442, 0.6671, 0.4553, 0.6147, 0.4129, 0.6089, 0.4442, 0.6758, 0.4783, 0.7307, 0.4826, 0.6671, 0.4553, 0.6758, 0.4783, 0.75, 0.49, 0.8, 0.492, 0.7307, 0.4826, 0.6671, 0.4553, 0.7307, 0.4826, 0.7855, 0.487, 0.7254, 0.4665, 0.7254, 0.4665, 0.7855, 0.487, 0.8403, 0.4913, 0.7836, 0.4777, 0.7836, 0.4777, 0.8403, 0.4913, 0.8952, 0.4957, 0.8418, 0.4888, 0.8418, 0.4888, 0.8952, 0.4957, 0.95, 0.5, 0.9, 0.5, 0.6147, 0.4129, 0.6671, 0.4553, 0.7254, 0.4665, 0.6735, 0.4346, 0.6735, 0.4346, 0.7254, 0.4665, 0.7836, 0.4777, 0.7323, 0.4564, 0.7323, 0.4564, 0.7836, 0.4777, 0.8418, 0.4888, 0.7912, 0.4782, 0.7912, 0.4782, 0.8418, 0.4888, 0.9, 0.5, 0.85, 0.5, 0.5774, 0.3593, 0.6147, 0.4129, 0.6735, 0.4346, 0.633, 0.3945, 0.633, 0.3945, 0.6735, 0.4346, 0.7323, 0.4564, 0.6887, 0.4297, 0.6887, 0.4297, 0.7323, 0.4564, 0.7912, 0.4782, 0.7443, 0.4648, 0.7443, 0.4648, 0.7912, 0.4782, 0.85, 0.5, 0.8, 0.5, 0.558, 0.3, 0.5774, 0.3593, 0.633, 0.3945, 0.606, 0.35, 0.606, 0.35, 0.633, 0.3945, 0.6887, 0.4297, 0.654, 0.4, 0.654, 0.4, 0.6887, 0.4297, 0.7443, 0.4648, 0.702, 0.45, 0.702, 0.45, 0.7443, 0.4648, 0.8, 0.5, 0.75, 0.5, 0.5574, 0.2407, 0.558, 0.3, 0.606, 0.35, 0.593, 0.3055, 0.593, 0.3055, 0.606, 0.35, 0.654, 0.4, 0.6287, 0.3703, 0.6287, 0.3703, 0.654, 0.4, 0.702, 0.45, 0.6643, 0.4352, 0.6643, 0.4352, 0.702, 0.45, 0.75, 0.5, 0.7, 0.5, 0.5747, 0.1871, 0.5574, 0.2407, 0.593, 0.3055, 0.5935, 0.2654, 0.5935, 0.2654, 0.593, 0.3055, 0.6287, 0.3703, 0.6123, 0.3436, 0.6123, 0.3436, 0.6287, 0.3703, 0.6643, 0.4352, 0.6312, 0.4218, 0.6312, 0.4218, 0.6643, 0.4352, 0.7, 0.5, 0.65, 0.5, 0.6071, 0.1447, 0.5747, 0.1871, 0.5935, 0.2654, 0.6054, 0.2335, 0.6054, 0.2335, 0.5935, 0.2654, 0.6123, 0.3436, 0.6036, 0.3223, 0.6036, 0.3223, 0.6123, 0.3436, 0.6312, 0.4218, 0.6018, 0.4112, 0.6018, 0.4112, 0.6312, 0.4218, 0.65, 0.5, 0.6, 0.5, 0.6507, 0.1174, 0.6071, 0.1447, 0.6054, 0.2335, 0.6255, 0.213, 0.6255, 0.213, 0.6054, 0.2335, 0.6036, 0.3223, 0.6003, 0.3087, 0.6003, 0.3087, 0.6036, 0.3223, 0.6018, 0.4112, 0.5752, 0.4043, 0.5752, 0.4043, 0.6018, 0.4112, 0.6, 0.5, 0.55, 0.5, 0.7, 0.108, 0.6507, 0.1174, 0.6255, 0.213, 0.65, 0.206, 0.65, 0.206, 0.6255, 0.213, 0.6003, 0.3087, 0.6, 0.304, 0.6, 0.304, 0.6003, 0.3087, 0.5752, 0.4043, 0.55, 0.402, 0.55, 0.402, 0.5752, 0.4043, 0.55, 0.5, 0.5, 0.5, 0.7493, 0.1174, 0.7, 0.108, 0.65, 0.206, 0.6745, 0.213, 0.6745, 0.213, 0.65, 0.206, 0.6, 0.304, 0.5997, 0.3087, 0.5997, 0.3087, 0.6, 0.304, 0.55, 0.402, 0.5248, 0.4043, 0.5248, 0.4043, 0.55, 0.402, 0.5, 0.5, 0.45, 0.5, 0.7929, 0.1447, 0.7493, 0.1174, 0.6745, 0.213, 0.6946, 0.2335, 0.6946, 0.2335, 0.6745, 0.213, 0.5997, 0.3087, 0.5964, 0.3223, 0.5964, 0.3223, 0.5997, 0.3087, 0.5248, 0.4043, 0.4982, 0.4112, 0.4982, 0.4112, 0.5248, 0.4043, 0.45, 0.5, 0.4, 0.5, 0.8253, 0.1871, 0.7929, 0.1447, 0.6946, 0.2335, 0.7065, 0.2654, 0.7065, 0.2654, 0.6946, 0.2335, 0.5964, 0.3223, 0.5877, 0.3436, 0.5877, 0.3436, 0.5964, 0.3223, 0.4982, 0.4112, 0.4688, 0.4218, 0.4688, 0.4218, 0.4982, 0.4112, 0.4, 0.5, 0.35, 0.5, 0.8426, 0.2407, 0.8253, 0.1871, 0.7065, 0.2654, 0.707, 0.3055, 0.707, 0.3055, 0.7065, 0.2654, 0.5877, 0.3436, 0.5713, 0.3703, 0.5713, 0.3703, 0.5877, 0.3436, 0.4688, 0.4218, 0.4357, 0.4352, 0.4357, 0.4352, 0.4688, 0.4218, 0.35, 0.5, 0.3, 0.5, 0.842, 0.3, 0.8426, 0.2407, 0.707, 0.3055, 0.694, 0.35, 0.694, 0.35, 0.707, 0.3055, 0.5713, 0.3703, 0.546, 0.4, 0.546, 0.4, 0.5713, 0.3703, 0.4357, 0.4352, 0.398, 0.45, 0.398, 0.45, 0.4357, 0.4352, 0.3, 0.5, 0.25, 0.5, 0.8226, 0.3593, 0.842, 0.3, 0.694, 0.35, 0.667, 0.3945, 0.667, 0.3945, 0.694, 0.35, 0.546, 0.4, 0.5113, 0.4297, 0.5113, 0.4297, 0.546, 0.4, 0.398, 0.45, 0.3557, 0.4648, 0.3557, 0.4648, 0.398, 0.45, 0.25, 0.5, 0.2, 0.5, 0.7853, 0.4129, 0.8226, 0.3593, 0.667, 0.3945, 0.6265, 0.4346, 0.6265, 0.4346, 0.667, 0.3945, 0.5113, 0.4297, 0.4677, 0.4564, 0.4677, 0.4564, 0.5113, 0.4297, 0.3557, 0.4648, 0.3088, 0.4782, 0.3088, 0.4782, 0.3557, 0.4648, 0.2, 0.5, 0.15, 0.5, 0.7329, 0.4553, 0.7853, 0.4129, 0.6265, 0.4346, 0.5746, 0.4665, 0.5746, 0.4665, 0.6265, 0.4346, 0.4677, 0.4564, 0.4164, 0.4777, 0.4164, 0.4777, 0.4677, 0.4564, 0.3088, 0.4782, 0.2582, 0.4888, 0.2582, 0.4888, 0.3088, 0.4782, 0.15, 0.5, 0.1, 0.5, 0.6693, 0.4826, 0.7329, 0.4553, 0.5746, 0.4665, 0.5145, 0.487, 0.5145, 0.487, 0.5746, 0.4665, 0.4164, 0.4777, 0.3597, 0.4913, 0.3597, 0.4913, 0.4164, 0.4777, 0.2582, 0.4888, 0.2048, 0.4957, 0.2048, 0.4957, 0.2582, 0.4888, 0.1, 0.5, 0.05, 0.5, 0.6, 0.492, 0.6693, 0.4826, 0.5145, 0.487, 0.45, 0.494, 0.45, 0.494, 0.5145, 0.487, 0.3597, 0.4913, 0.3, 0.496, 0.3, 0.496, 0.3597, 0.4913, 0.2048, 0.4957, 0.15, 0.498, 0.15, 0.498, 0.2048, 0.4957, 0.05, 0.5, -1.565e-07, 0.5, 0.7307, 0.4826, 0.8, 0.492, 0.85, 0.494, 0.7855, 0.487, 0.7855, 0.487, 0.85, 0.494, 0.9, 0.496, 0.8403, 0.4913, 0.8403, 0.4913, 0.9, 0.496, 0.95, 0.498, 0.8952, 0.4957, 0.8952, 0.4957, 0.95, 0.498, 1.0, 0.5, 0.95, 0.5, 0.75, 0.49, 0.6758, 0.4783, 0.6089, 0.4442, 0.5558, 0.3911, 0.5217, 0.3242, 0.51, 0.25, 0.5217, 0.1758, 0.5558, 0.1089, 0.6089, 0.05584, 0.6758, 0.02175, 0.75, 0.01, 0.8242, 0.02175, 0.8911, 0.05584, 0.9442, 0.1089, 0.9783, 0.1758, 0.99, 0.25, 0.9783, 0.3242, 0.9442, 0.3911, 0.8911, 0.4442, 0.8242, 0.4783, 0.75, 0.49, 0.75, 0.49, 0.8242, 0.4783, 0.8242, 0.4783, 0.51, 0.25, 0.51, 0.25, 0.5217, 0.3242, 0.5217, 0.3242, 0.8911, 0.05584, 0.8911, 0.05584, 0.8242, 0.02175, 0.8242, 0.02175, 0.8242, 0.4783, 0.8242, 0.4783, 0.8911, 0.4442, 0.8911, 0.4442, 0.5217, 0.3242, 0.5217, 0.3242, 0.5558, 0.3911, 0.5558, 0.3911, 0.8242, 0.02175, 0.8242, 0.02175, 0.75, 0.01, 0.75, 0.01, 0.8911, 0.4442, 0.8911, 0.4442, 0.9442, 0.3911, 0.9442, 0.3911, 0.5558, 0.3911, 0.5558, 0.3911, 0.6089, 0.4442, 0.6089, 0.4442, 0.75, 0.01, 0.75, 0.01, 0.6758, 0.02175, 0.6758, 0.02175, 0.9442, 0.3911, 0.9442, 0.3911, 0.9783, 0.3242, 0.9783, 0.3242, 0.6089, 0.4442, 0.6089, 0.4442, 0.6758, 0.4783, 0.6758, 0.4783, 0.6758, 0.02175, 0.6758, 0.02175, 0.6089, 0.05584, 0.6089, 0.05584, 0.9783, 0.3242, 0.9783, 0.3242, 0.99, 0.25, 0.99, 0.25, 0.6758, 0.4783, 0.6758, 0.4783, 0.75, 0.49, 0.75, 0.49, 0.6089, 0.05584, 0.6089, 0.05584, 0.5558, 0.1089, 0.5558, 0.1089, 0.99, 0.25, 0.99, 0.25, 0.9783, 0.1758, 0.9783, 0.1758, 0.5558, 0.1089, 0.5558, 0.1089, 0.5217, 0.1758, 0.5217, 0.1758, 0.9783, 0.1758, 0.9783, 0.1758, 0.9442, 0.1089, 0.9442, 0.1089, 0.5217, 0.1758, 0.5217, 0.1758, 0.51, 0.25, 0.51, 0.25])
me_cylinder_005.update()
me_cylinder_007 = bpy.data.meshes.new('Cylinder.007')
me_cylinder_007.from_pydata([(-0.01917, 0.05133, -0.1497), (-0.01917, 0.05133, 0.1074), (-0.004793, 0.04906, -0.1497), (-0.004793, 0.04906, 0.1074), (0.008177, 0.04245, -0.1497), (0.008177, 0.04245, 0.1074), (0.01847, 0.03215, -0.1497), (0.01847, 0.03215, 0.1074), (0.02508, 0.01918, -0.1497), (0.02508, 0.01918, 0.1074), (0.02736, 0.004806, -0.1497), (0.02736, 0.004806, 0.1074), (0.02508, -0.009572, -0.1497), (0.02508, -0.009572, 0.1074), (0.01847, -0.02254, -0.1497), (0.01847, -0.02254, 0.1074), (0.008177, -0.03284, -0.1497), (0.008177, -0.03284, 0.1074), (-0.004793, -0.03945, -0.1497), (-0.004793, -0.03945, 0.1074), (-0.01917, -0.04172, -0.1497), (-0.01917, -0.04172, 0.1074), (-0.03355, -0.03945, -0.1497), (-0.03355, -0.03945, 0.1074), (-0.04652, -0.03284, -0.1497), (-0.04652, -0.03284, 0.1074), (-0.05681, -0.02254, -0.1497), (-0.05681, -0.02254, 0.1074), (-0.06342, -0.009572, -0.1497), (-0.06342, -0.009572, 0.1074), (-0.0657, 0.004806, -0.1497), (-0.0657, 0.004806, 0.1074), (-0.06342, 0.01918, -0.1497), (-0.06342, 0.01918, 0.1074), (-0.05681, 0.03215, -0.1497), (-0.05681, 0.03215, 0.1074), (-0.04652, 0.04245, -0.1497), (-0.04652, 0.04245, 0.1074), (-0.03355, 0.04906, -0.1497), (-0.03355, 0.04906, 0.1074), (0.05424, 0.05133, -0.2385), (0.05424, 0.04906, -0.2529), (0.05424, 0.04245, -0.2659), (0.05424, 0.03215, -0.2761), (0.05424, 0.01918, -0.2828), (0.05424, 0.004806, -0.285), (0.05424, -0.009572, -0.2828), (0.05424, -0.02254, -0.2761), (0.05424, -0.03284, -0.2659), (0.05424, -0.03945, -0.2529), (0.05424, -0.04172, -0.2385), (0.05424, -0.03945, -0.2241), (0.05424, -0.03284, -0.2112), (0.05424, -0.02254, -0.2009), (0.05424, -0.009572, -0.1943), (0.05424, 0.004806, -0.192), (0.05424, 0.01918, -0.1943), (0.05424, 0.03215, -0.2009), (0.05424, 0.04245, -0.2112), (0.05424, 0.04906, -0.2241), (-0.004566, 0.04906, -0.1875), (-0.002056, 0.04906, -0.2089), (0.003811, 0.04906, -0.2178), (0.01977, 0.04906, -0.2225), (0.008373, 0.04245, -0.1865), (0.01002, 0.04245, -0.2042), (0.01156, 0.04245, -0.2074), (0.02216, 0.04245, -0.2098), (0.01864, 0.03215, -0.1858), (0.01961, 0.03215, -0.2005), (0.0177, 0.03215, -0.1992), (0.02405, 0.03215, -0.1996), (0.02523, 0.01918, -0.1854), (0.02577, 0.01918, -0.198), (0.02165, 0.01918, -0.1939), (0.02527, 0.01918, -0.1932), (0.0275, 0.004806, -0.1852), (0.02789, 0.004806, -0.1972), (0.02301, 0.004806, -0.1921), (0.02569, 0.004806, -0.1909), (0.02523, -0.009572, -0.1854), (0.02577, -0.009572, -0.198), (0.02165, -0.009572, -0.1939), (0.02527, -0.009572, -0.1932), (0.01864, -0.02254, -0.1858), (0.01961, -0.02254, -0.2005), (0.0177, -0.02254, -0.1992), (0.02405, -0.02254, -0.1996), (0.008373, -0.03284, -0.1865), (0.01002, -0.03284, -0.2042), (0.01156, -0.03284, -0.2074), (0.02216, -0.03284, -0.2098), (-0.004566, -0.03945, -0.1875), (-0.002056, -0.03945, -0.2089), (0.003811, -0.03945, -0.2178), (0.01977, -0.03945, -0.2225), (-0.01891, -0.04172, -0.1885), (-0.01545, -0.04172, -0.2142), (-0.004774, -0.04172, -0.2294), (0.01712, -0.04172, -0.2366), (-0.03325, -0.03945, -0.1895), (-0.02884, -0.03945, -0.2194), (-0.01336, -0.03945, -0.2409), (0.01447, -0.03945, -0.2508), (-0.04619, -0.03284, -0.1904), (-0.04092, -0.03284, -0.2241), (-0.0211, -0.03284, -0.2513), (0.01208, -0.03284, -0.2635), (-0.05646, -0.02254, -0.1911), (-0.0505, -0.02254, -0.2279), (-0.02725, -0.02254, -0.2596), (0.01018, -0.02254, -0.2736), (-0.06305, -0.009572, -0.1916), (-0.05666, -0.009572, -0.2303), (-0.0312, -0.009572, -0.2649), (0.008964, -0.009572, -0.2801), (-0.06532, 0.004806, -0.1917), (-0.05878, 0.004806, -0.2311), (-0.03256, 0.004806, -0.2667), (0.008545, 0.004806, -0.2824), (-0.06305, 0.01918, -0.1916), (-0.05666, 0.01918, -0.2303), (-0.0312, 0.01918, -0.2649), (0.008964, 0.01918, -0.2801), (-0.05646, 0.03215, -0.1911), (-0.0505, 0.03215, -0.2279), (-0.02725, 0.03215, -0.2596), (0.01018, 0.03215, -0.2736), (-0.04619, 0.04245, -0.1904), (-0.04092, 0.04245, -0.2241), (-0.0211, 0.04245, -0.2513), (0.01208, 0.04245, -0.2635), (-0.03325, 0.04906, -0.1895), (-0.02884, 0.04906, -0.2194), (-0.01336, 0.04906, -0.2409), (0.01447, 0.04906, -0.2508), (0.01712, 0.05133, -0.2366), (-0.004774, 0.05133, -0.2294), (-0.01545, 0.05133, -0.2142), (-0.01891, 0.05133, -0.1885), (0.3069, 0.05133, -0.2385), (0.3069, 0.04906, -0.2529), (0.3069, 0.04245, -0.2659), (0.3069, 0.03215, -0.2761), (0.3069, 0.01918, -0.2828), (0.3069, 0.004806, -0.285), (0.3069, -0.009572, -0.2828), (0.3069, -0.02254, -0.2761), (0.3069, -0.03284, -0.2659), (0.3069, -0.03945, -0.2529), (0.3069, -0.04172, -0.2385), (0.3069, -0.03945, -0.2241), (0.3069, -0.03284, -0.2112), (0.3069, -0.02254, -0.2009), (0.3069, -0.009572, -0.1943), (0.3069, 0.004806, -0.192), (0.3069, 0.01918, -0.1943), (0.3069, 0.03215, -0.2009), (0.3069, 0.04245, -0.2112), (0.3069, 0.04906, -0.2241)], [], [(0, 1, 3, 2), (2, 3, 5, 4), (4, 5, 7, 6), (6, 7, 9, 8), (8, 9, 11, 10), (10, 11, 13, 12), (12, 13, 15, 14), (14, 15, 17, 16), (16, 17, 19, 18), (18, 19, 21, 20), (20, 21, 23, 22), (22, 23, 25, 24), (24, 25, 27, 26), (26, 27, 29, 28), (28, 29, 31, 30), (30, 31, 33, 32), (32, 33, 35, 34), (34, 35, 37, 36), (3, 1, 39, 37, 35, 33, 31, 29, 27, 25, 23, 21, 19, 17, 15, 13, 11, 9, 7, 5), (36, 37, 39, 38), (38, 39, 1, 0), (40, 41, 135, 136), (47, 147, 148, 48), (41, 42, 131, 135), (42, 43, 127, 131), (43, 44, 123, 127), (44, 45, 119, 123), (45, 46, 115, 119), (46, 47, 111, 115), (47, 48, 107, 111), (48, 49, 103, 107), (49, 50, 99, 103), (50, 51, 95, 99), (51, 52, 91, 95), (52, 53, 87, 91), (53, 54, 83, 87), (54, 55, 79, 83), (55, 56, 75, 79), (56, 57, 71, 75), (57, 58, 67, 71), (58, 59, 63, 67), (59, 40, 136, 63), (67, 63, 62, 66), (66, 62, 61, 65), (65, 61, 60, 64), (64, 60, 2, 4), (71, 67, 66, 70), (70, 66, 65, 69), (69, 65, 64, 68), (68, 64, 4, 6), (75, 71, 70, 74), (74, 70, 69, 73), (73, 69, 68, 72), (72, 68, 6, 8), (79, 75, 74, 78), (78, 74, 73, 77), (77, 73, 72, 76), (76, 72, 8, 10), (83, 79, 78, 82), (82, 78, 77, 81), (81, 77, 76, 80), (80, 76, 10, 12), (87, 83, 82, 86), (86, 82, 81, 85), (85, 81, 80, 84), (84, 80, 12, 14), (91, 87, 86, 90), (90, 86, 85, 89), (89, 85, 84, 88), (88, 84, 14, 16), (95, 91, 90, 94), (94, 90, 89, 93), (93, 89, 88, 92), (92, 88, 16, 18), (99, 95, 94, 98), (98, 94, 93, 97), (97, 93, 92, 96), (96, 92, 18, 20), (103, 99, 98, 102), (102, 98, 97, 101), (101, 97, 96, 100), (100, 96, 20, 22), (107, 103, 102, 106), (106, 102, 101, 105), (105, 101, 100, 104), (104, 100, 22, 24), (111, 107, 106, 110), (110, 106, 105, 109), (109, 105, 104, 108), (108, 104, 24, 26), (115, 111, 110, 114), (114, 110, 109, 113), (113, 109, 108, 112), (112, 108, 26, 28), (119, 115, 114, 118), (118, 114, 113, 117), (117, 113, 112, 116), (116, 112, 28, 30), (123, 119, 118, 122), (122, 118, 117, 121), (121, 117, 116, 120), (120, 116, 30, 32), (127, 123, 122, 126), (126, 122, 121, 125), (125, 121, 120, 124), (124, 120, 32, 34), (131, 127, 126, 130), (130, 126, 125, 129), (129, 125, 124, 128), (128, 124, 34, 36), (135, 131, 130, 134), (134, 130, 129, 133), (133, 129, 128, 132), (132, 128, 36, 38), (136, 135, 134, 137), (137, 134, 133, 138), (138, 133, 132, 139), (139, 132, 38, 0), (63, 136, 137, 62), (62, 137, 138, 61), (61, 138, 139, 60), (60, 139, 0, 2), (140, 159, 158, 157, 156, 155, 154, 153, 152, 151, 150, 149, 148, 147, 146, 145, 144, 143, 142, 141), (40, 140, 141, 41), (55, 155, 156, 56), (48, 148, 149, 49), (41, 141, 142, 42), (56, 156, 157, 57), (49, 149, 150, 50), (42, 142, 143, 43), (57, 157, 158, 58), (50, 150, 151, 51), (43, 143, 144, 44), (58, 158, 159, 59), (51, 151, 152, 52), (44, 144, 145, 45), (59, 159, 140, 40), (52, 152, 153, 53), (45, 145, 146, 46), (53, 153, 154, 54), (46, 146, 147, 47), (54, 154, 155, 55)])
me_cylinder_007.polygons.foreach_set('use_smooth', [True] * 142)
_uv = me_cylinder_007.uv_layers.new(name='UVMap')
_uv.uv.foreach_set('vector', [1.0, 0.5, 1.0, 1.0, 0.95, 1.0, 0.95, 0.5, 0.95, 0.5, 0.95, 1.0, 0.9, 1.0, 0.9, 0.5, 0.9, 0.5, 0.9, 1.0, 0.85, 1.0, 0.85, 0.5, 0.85, 0.5, 0.85, 1.0, 0.8, 1.0, 0.8, 0.5, 0.8, 0.5, 0.8, 1.0, 0.75, 1.0, 0.75, 0.5, 0.75, 0.5, 0.75, 1.0, 0.7, 1.0, 0.7, 0.5, 0.7, 0.5, 0.7, 1.0, 0.65, 1.0, 0.65, 0.5, 0.65, 0.5, 0.65, 1.0, 0.6, 1.0, 0.6, 0.5, 0.6, 0.5, 0.6, 1.0, 0.55, 1.0, 0.55, 0.5, 0.55, 0.5, 0.55, 1.0, 0.5, 1.0, 0.5, 0.5, 0.5, 0.5, 0.5, 1.0, 0.45, 1.0, 0.45, 0.5, 0.45, 0.5, 0.45, 1.0, 0.4, 1.0, 0.4, 0.5, 0.4, 0.5, 0.4, 1.0, 0.35, 1.0, 0.35, 0.5, 0.35, 0.5, 0.35, 1.0, 0.3, 1.0, 0.3, 0.5, 0.3, 0.5, 0.3, 1.0, 0.25, 1.0, 0.25, 0.5, 0.25, 0.5, 0.25, 1.0, 0.2, 1.0, 0.2, 0.5, 0.2, 0.5, 0.2, 1.0, 0.15, 1.0, 0.15, 0.5, 0.15, 0.5, 0.15, 1.0, 0.1, 1.0, 0.1, 0.5, 0.95, 1.0, 1.0, 1.0, 0.05, 1.0, 0.1, 1.0, 0.15, 1.0, 0.2, 1.0, 0.25, 1.0, 0.3, 1.0, 0.35, 1.0, 0.4, 1.0, 0.45, 1.0, 0.5, 1.0, 0.55, 1.0, 0.6, 1.0, 0.65, 1.0, 0.7, 1.0, 0.75, 1.0, 0.8, 1.0, 0.85, 1.0, 0.9, 1.0, 0.1, 0.5, 0.1, 1.0, 0.05, 1.0, 0.05, 0.5, 0.05, 0.5, 0.05, 1.0, -1.565e-07, 1.0, -1.565e-07, 0.5, 0.75, 0.49, 0.8242, 0.4783, 0.6693, 0.4826, 0.6, 0.492, 0.9442, 0.1089, 0.9442, 0.1089, 0.8911, 0.05584, 0.8911, 0.05584, 0.8242, 0.4783, 0.8911, 0.4442, 0.7329, 0.4553, 0.6693, 0.4826, 0.8911, 0.4442, 0.9442, 0.3911, 0.7853, 0.4129, 0.7329, 0.4553, 0.9442, 0.3911, 0.9783, 0.3242, 0.8226, 0.3593, 0.7853, 0.4129, 0.9783, 0.3242, 0.99, 0.25, 0.842, 0.3, 0.8226, 0.3593, 0.99, 0.25, 0.9783, 0.1758, 0.8426, 0.2407, 0.842, 0.3, 0.9783, 0.1758, 0.9442, 0.1089, 0.8253, 0.1871, 0.8426, 0.2407, 0.9442, 0.1089, 0.8911, 0.05584, 0.7929, 0.1447, 0.8253, 0.1871, 0.8911, 0.05584, 0.8242, 0.02175, 0.7493, 0.1174, 0.7929, 0.1447, 0.8242, 0.02175, 0.75, 0.01, 0.7, 0.108, 0.7493, 0.1174, 0.75, 0.01, 0.6758, 0.02175, 0.6507, 0.1174, 0.7, 0.108, 0.6758, 0.02175, 0.6089, 0.05584, 0.6071, 0.1447, 0.6507, 0.1174, 0.6089, 0.05584, 0.5558, 0.1089, 0.5747, 0.1871, 0.6071, 0.1447, 0.5558, 0.1089, 0.5217, 0.1758, 0.5574, 0.2407, 0.5747, 0.1871, 0.5217, 0.1758, 0.51, 0.25, 0.558, 0.3, 0.5574, 0.2407, 0.51, 0.25, 0.5217, 0.3242, 0.5774, 0.3593, 0.558, 0.3, 0.5217, 0.3242, 0.5558, 0.3911, 0.6147, 0.4129, 0.5774, 0.3593, 0.5558, 0.3911, 0.6089, 0.4442, 0.6671, 0.4553, 0.6147, 0.4129, 0.6089, 0.4442, 0.6758, 0.4783, 0.7307, 0.4826, 0.6671, 0.4553, 0.6758, 0.4783, 0.75, 0.49, 0.8, 0.492, 0.7307, 0.4826, 0.6671, 0.4553, 0.7307, 0.4826, 0.7855, 0.487, 0.7254, 0.4665, 0.7254, 0.4665, 0.7855, 0.487, 0.8403, 0.4913, 0.7836, 0.4777, 0.7836, 0.4777, 0.8403, 0.4913, 0.8952, 0.4957, 0.8418, 0.4888, 0.8418, 0.4888, 0.8952, 0.4957, 0.95, 0.5, 0.9, 0.5, 0.6147, 0.4129, 0.6671, 0.4553, 0.7254, 0.4665, 0.6735, 0.4346, 0.6735, 0.4346, 0.7254, 0.4665, 0.7836, 0.4777, 0.7323, 0.4564, 0.7323, 0.4564, 0.7836, 0.4777, 0.8418, 0.4888, 0.7912, 0.4782, 0.7912, 0.4782, 0.8418, 0.4888, 0.9, 0.5, 0.85, 0.5, 0.5774, 0.3593, 0.6147, 0.4129, 0.6735, 0.4346, 0.633, 0.3945, 0.633, 0.3945, 0.6735, 0.4346, 0.7323, 0.4564, 0.6887, 0.4297, 0.6887, 0.4297, 0.7323, 0.4564, 0.7912, 0.4782, 0.7443, 0.4648, 0.7443, 0.4648, 0.7912, 0.4782, 0.85, 0.5, 0.8, 0.5, 0.558, 0.3, 0.5774, 0.3593, 0.633, 0.3945, 0.606, 0.35, 0.606, 0.35, 0.633, 0.3945, 0.6887, 0.4297, 0.654, 0.4, 0.654, 0.4, 0.6887, 0.4297, 0.7443, 0.4648, 0.702, 0.45, 0.702, 0.45, 0.7443, 0.4648, 0.8, 0.5, 0.75, 0.5, 0.5574, 0.2407, 0.558, 0.3, 0.606, 0.35, 0.593, 0.3055, 0.593, 0.3055, 0.606, 0.35, 0.654, 0.4, 0.6287, 0.3703, 0.6287, 0.3703, 0.654, 0.4, 0.702, 0.45, 0.6643, 0.4352, 0.6643, 0.4352, 0.702, 0.45, 0.75, 0.5, 0.7, 0.5, 0.5747, 0.1871, 0.5574, 0.2407, 0.593, 0.3055, 0.5935, 0.2654, 0.5935, 0.2654, 0.593, 0.3055, 0.6287, 0.3703, 0.6123, 0.3436, 0.6123, 0.3436, 0.6287, 0.3703, 0.6643, 0.4352, 0.6312, 0.4218, 0.6312, 0.4218, 0.6643, 0.4352, 0.7, 0.5, 0.65, 0.5, 0.6071, 0.1447, 0.5747, 0.1871, 0.5935, 0.2654, 0.6054, 0.2335, 0.6054, 0.2335, 0.5935, 0.2654, 0.6123, 0.3436, 0.6036, 0.3223, 0.6036, 0.3223, 0.6123, 0.3436, 0.6312, 0.4218, 0.6018, 0.4112, 0.6018, 0.4112, 0.6312, 0.4218, 0.65, 0.5, 0.6, 0.5, 0.6507, 0.1174, 0.6071, 0.1447, 0.6054, 0.2335, 0.6255, 0.213, 0.6255, 0.213, 0.6054, 0.2335, 0.6036, 0.3223, 0.6003, 0.3087, 0.6003, 0.3087, 0.6036, 0.3223, 0.6018, 0.4112, 0.5752, 0.4043, 0.5752, 0.4043, 0.6018, 0.4112, 0.6, 0.5, 0.55, 0.5, 0.7, 0.108, 0.6507, 0.1174, 0.6255, 0.213, 0.65, 0.206, 0.65, 0.206, 0.6255, 0.213, 0.6003, 0.3087, 0.6, 0.304, 0.6, 0.304, 0.6003, 0.3087, 0.5752, 0.4043, 0.55, 0.402, 0.55, 0.402, 0.5752, 0.4043, 0.55, 0.5, 0.5, 0.5, 0.7493, 0.1174, 0.7, 0.108, 0.65, 0.206, 0.6745, 0.213, 0.6745, 0.213, 0.65, 0.206, 0.6, 0.304, 0.5997, 0.3087, 0.5997, 0.3087, 0.6, 0.304, 0.55, 0.402, 0.5248, 0.4043, 0.5248, 0.4043, 0.55, 0.402, 0.5, 0.5, 0.45, 0.5, 0.7929, 0.1447, 0.7493, 0.1174, 0.6745, 0.213, 0.6946, 0.2335, 0.6946, 0.2335, 0.6745, 0.213, 0.5997, 0.3087, 0.5964, 0.3223, 0.5964, 0.3223, 0.5997, 0.3087, 0.5248, 0.4043, 0.4982, 0.4112, 0.4982, 0.4112, 0.5248, 0.4043, 0.45, 0.5, 0.4, 0.5, 0.8253, 0.1871, 0.7929, 0.1447, 0.6946, 0.2335, 0.7065, 0.2654, 0.7065, 0.2654, 0.6946, 0.2335, 0.5964, 0.3223, 0.5877, 0.3436, 0.5877, 0.3436, 0.5964, 0.3223, 0.4982, 0.4112, 0.4688, 0.4218, 0.4688, 0.4218, 0.4982, 0.4112, 0.4, 0.5, 0.35, 0.5, 0.8426, 0.2407, 0.8253, 0.1871, 0.7065, 0.2654, 0.707, 0.3055, 0.707, 0.3055, 0.7065, 0.2654, 0.5877, 0.3436, 0.5713, 0.3703, 0.5713, 0.3703, 0.5877, 0.3436, 0.4688, 0.4218, 0.4357, 0.4352, 0.4357, 0.4352, 0.4688, 0.4218, 0.35, 0.5, 0.3, 0.5, 0.842, 0.3, 0.8426, 0.2407, 0.707, 0.3055, 0.694, 0.35, 0.694, 0.35, 0.707, 0.3055, 0.5713, 0.3703, 0.546, 0.4, 0.546, 0.4, 0.5713, 0.3703, 0.4357, 0.4352, 0.398, 0.45, 0.398, 0.45, 0.4357, 0.4352, 0.3, 0.5, 0.25, 0.5, 0.8226, 0.3593, 0.842, 0.3, 0.694, 0.35, 0.667, 0.3945, 0.667, 0.3945, 0.694, 0.35, 0.546, 0.4, 0.5113, 0.4297, 0.5113, 0.4297, 0.546, 0.4, 0.398, 0.45, 0.3557, 0.4648, 0.3557, 0.4648, 0.398, 0.45, 0.25, 0.5, 0.2, 0.5, 0.7853, 0.4129, 0.8226, 0.3593, 0.667, 0.3945, 0.6265, 0.4346, 0.6265, 0.4346, 0.667, 0.3945, 0.5113, 0.4297, 0.4677, 0.4564, 0.4677, 0.4564, 0.5113, 0.4297, 0.3557, 0.4648, 0.3088, 0.4782, 0.3088, 0.4782, 0.3557, 0.4648, 0.2, 0.5, 0.15, 0.5, 0.7329, 0.4553, 0.7853, 0.4129, 0.6265, 0.4346, 0.5746, 0.4665, 0.5746, 0.4665, 0.6265, 0.4346, 0.4677, 0.4564, 0.4164, 0.4777, 0.4164, 0.4777, 0.4677, 0.4564, 0.3088, 0.4782, 0.2582, 0.4888, 0.2582, 0.4888, 0.3088, 0.4782, 0.15, 0.5, 0.1, 0.5, 0.6693, 0.4826, 0.7329, 0.4553, 0.5746, 0.4665, 0.5145, 0.487, 0.5145, 0.487, 0.5746, 0.4665, 0.4164, 0.4777, 0.3597, 0.4913, 0.3597, 0.4913, 0.4164, 0.4777, 0.2582, 0.4888, 0.2048, 0.4957, 0.2048, 0.4957, 0.2582, 0.4888, 0.1, 0.5, 0.05, 0.5, 0.6, 0.492, 0.6693, 0.4826, 0.5145, 0.487, 0.45, 0.494, 0.45, 0.494, 0.5145, 0.487, 0.3597, 0.4913, 0.3, 0.496, 0.3, 0.496, 0.3597, 0.4913, 0.2048, 0.4957, 0.15, 0.498, 0.15, 0.498, 0.2048, 0.4957, 0.05, 0.5, -1.565e-07, 0.5, 0.7307, 0.4826, 0.8, 0.492, 0.85, 0.494, 0.7855, 0.487, 0.7855, 0.487, 0.85, 0.494, 0.9, 0.496, 0.8403, 0.4913, 0.8403, 0.4913, 0.9, 0.496, 0.95, 0.498, 0.8952, 0.4957, 0.8952, 0.4957, 0.95, 0.498, 1.0, 0.5, 0.95, 0.5, 0.75, 0.49, 0.6758, 0.4783, 0.6089, 0.4442, 0.5558, 0.3911, 0.5217, 0.3242, 0.51, 0.25, 0.5217, 0.1758, 0.5558, 0.1089, 0.6089, 0.05584, 0.6758, 0.02175, 0.75, 0.01, 0.8242, 0.02175, 0.8911, 0.05584, 0.9442, 0.1089, 0.9783, 0.1758, 0.99, 0.25, 0.9783, 0.3242, 0.9442, 0.3911, 0.8911, 0.4442, 0.8242, 0.4783, 0.75, 0.49, 0.75, 0.49, 0.8242, 0.4783, 0.8242, 0.4783, 0.51, 0.25, 0.51, 0.25, 0.5217, 0.3242, 0.5217, 0.3242, 0.8911, 0.05584, 0.8911, 0.05584, 0.8242, 0.02175, 0.8242, 0.02175, 0.8242, 0.4783, 0.8242, 0.4783, 0.8911, 0.4442, 0.8911, 0.4442, 0.5217, 0.3242, 0.5217, 0.3242, 0.5558, 0.3911, 0.5558, 0.3911, 0.8242, 0.02175, 0.8242, 0.02175, 0.75, 0.01, 0.75, 0.01, 0.8911, 0.4442, 0.8911, 0.4442, 0.9442, 0.3911, 0.9442, 0.3911, 0.5558, 0.3911, 0.5558, 0.3911, 0.6089, 0.4442, 0.6089, 0.4442, 0.75, 0.01, 0.75, 0.01, 0.6758, 0.02175, 0.6758, 0.02175, 0.9442, 0.3911, 0.9442, 0.3911, 0.9783, 0.3242, 0.9783, 0.3242, 0.6089, 0.4442, 0.6089, 0.4442, 0.6758, 0.4783, 0.6758, 0.4783, 0.6758, 0.02175, 0.6758, 0.02175, 0.6089, 0.05584, 0.6089, 0.05584, 0.9783, 0.3242, 0.9783, 0.3242, 0.99, 0.25, 0.99, 0.25, 0.6758, 0.4783, 0.6758, 0.4783, 0.75, 0.49, 0.75, 0.49, 0.6089, 0.05584, 0.6089, 0.05584, 0.5558, 0.1089, 0.5558, 0.1089, 0.99, 0.25, 0.99, 0.25, 0.9783, 0.1758, 0.9783, 0.1758, 0.5558, 0.1089, 0.5558, 0.1089, 0.5217, 0.1758, 0.5217, 0.1758, 0.9783, 0.1758, 0.9783, 0.1758, 0.9442, 0.1089, 0.9442, 0.1089, 0.5217, 0.1758, 0.5217, 0.1758, 0.51, 0.25, 0.51, 0.25])
me_cylinder_007.update()
me_cylinder_008 = bpy.data.meshes.new('Cylinder.008')
me_cylinder_008.from_pydata([(-0.01917, 0.05133, -0.1267), (-0.01917, 0.05133, 0.1305), (-0.004793, 0.04906, -0.1267), (-0.004793, 0.04906, 0.1305), (0.008177, 0.04245, -0.1267), (0.008177, 0.04245, 0.1305), (0.01847, 0.03215, -0.1267), (0.01847, 0.03215, 0.1305), (0.02508, 0.01918, -0.1267), (0.02508, 0.01918, 0.1305), (0.02736, 0.004806, -0.1267), (0.02736, 0.004806, 0.1305), (0.02508, -0.009572, -0.1267), (0.02508, -0.009572, 0.1305), (0.01847, -0.02254, -0.1267), (0.01847, -0.02254, 0.1305), (0.008177, -0.03284, -0.1267), (0.008177, -0.03284, 0.1305), (-0.004793, -0.03945, -0.1267), (-0.004793, -0.03945, 0.1305), (-0.01917, -0.04172, -0.1267), (-0.01917, -0.04172, 0.1305), (-0.03355, -0.03945, -0.1267), (-0.03355, -0.03945, 0.1305), (-0.04652, -0.03284, -0.1267), (-0.04652, -0.03284, 0.1305), (-0.05681, -0.02254, -0.1267), (-0.05681, -0.02254, 0.1305), (-0.06342, -0.009572, -0.1267), (-0.06342, -0.009572, 0.1305), (-0.0657, 0.004806, -0.1267), (-0.0657, 0.004806, 0.1305), (-0.06342, 0.01918, -0.1267), (-0.06342, 0.01918, 0.1305), (-0.05681, 0.03215, -0.1267), (-0.05681, 0.03215, 0.1305), (-0.04652, 0.04245, -0.1267), (-0.04652, 0.04245, 0.1305), (-0.03355, 0.04906, -0.1267), (-0.03355, 0.04906, 0.1305), (0.05424, 0.05133, -0.2154), (0.05424, 0.04906, -0.2298), (0.05424, 0.04245, -0.2428), (0.05424, 0.03215, -0.2531), (0.05424, 0.01918, -0.2597), (0.05424, 0.004806, -0.262), (0.05424, -0.009572, -0.2597), (0.05424, -0.02254, -0.2531), (0.05424, -0.03284, -0.2428), (0.05424, -0.03945, -0.2298), (0.05424, -0.04172, -0.2154), (0.05424, -0.03945, -0.2011), (0.05424, -0.03284, -0.1881), (0.05424, -0.02254, -0.1778), (0.05424, -0.009572, -0.1712), (0.05424, 0.004806, -0.1689), (0.05424, 0.01918, -0.1712), (0.05424, 0.03215, -0.1778), (0.05424, 0.04245, -0.1881), (0.05424, 0.04906, -0.2011), (-0.004566, 0.04906, -0.1644), (-0.002056, 0.04906, -0.1858), (0.003811, 0.04906, -0.1948), (0.01977, 0.04906, -0.1994), (0.008373, 0.04245, -0.1635), (0.01002, 0.04245, -0.1811), (0.01156, 0.04245, -0.1844), (0.02216, 0.04245, -0.1867), (0.01864, 0.03215, -0.1627), (0.01961, 0.03215, -0.1774), (0.0177, 0.03215, -0.1761), (0.02405, 0.03215, -0.1766), (0.02523, 0.01918, -0.1623), (0.02577, 0.01918, -0.175), (0.02165, 0.01918, -0.1708), (0.02527, 0.01918, -0.1701), (0.0275, 0.004806, -0.1621), (0.02789, 0.004806, -0.1741), (0.02301, 0.004806, -0.169), (0.02569, 0.004806, -0.1678), (0.02523, -0.009572, -0.1623), (0.02577, -0.009572, -0.175), (0.02165, -0.009572, -0.1708), (0.02527, -0.009572, -0.1701), (0.01864, -0.02254, -0.1627), (0.01961, -0.02254, -0.1774), (0.0177, -0.02254, -0.1761), (0.02405, -0.02254, -0.1766), (0.008373, -0.03284, -0.1635), (0.01002, -0.03284, -0.1811), (0.01156, -0.03284, -0.1844), (0.02216, -0.03284, -0.1867), (-0.004566, -0.03945, -0.1644), (-0.002056, -0.03945, -0.1858), (0.003811, -0.03945, -0.1948), (0.01977, -0.03945, -0.1994), (-0.01891, -0.04172, -0.1654), (-0.01545, -0.04172, -0.1911), (-0.004774, -0.04172, -0.2063), (0.01712, -0.04172, -0.2136), (-0.03325, -0.03945, -0.1664), (-0.02884, -0.03945, -0.1963), (-0.01336, -0.03945, -0.2178), (0.01447, -0.03945, -0.2277), (-0.04619, -0.03284, -0.1673), (-0.04092, -0.03284, -0.201), (-0.0211, -0.03284, -0.2282), (0.01208, -0.03284, -0.2404), (-0.05646, -0.02254, -0.168), (-0.0505, -0.02254, -0.2048), (-0.02725, -0.02254, -0.2365), (0.01018, -0.02254, -0.2506), (-0.06305, -0.009572, -0.1685), (-0.05666, -0.009572, -0.2072), (-0.0312, -0.009572, -0.2418), (0.008964, -0.009572, -0.2571), (-0.06532, 0.004806, -0.1687), (-0.05878, 0.004806, -0.208), (-0.03256, 0.004806, -0.2436), (0.008545, 0.004806, -0.2593), (-0.06305, 0.01918, -0.1685), (-0.05666, 0.01918, -0.2072), (-0.0312, 0.01918, -0.2418), (0.008964, 0.01918, -0.2571), (-0.05646, 0.03215, -0.168), (-0.0505, 0.03215, -0.2048), (-0.02725, 0.03215, -0.2365), (0.01018, 0.03215, -0.2506), (-0.04619, 0.04245, -0.1673), (-0.04092, 0.04245, -0.201), (-0.0211, 0.04245, -0.2282), (0.01208, 0.04245, -0.2404), (-0.03325, 0.04906, -0.1664), (-0.02884, 0.04906, -0.1963), (-0.01336, 0.04906, -0.2178), (0.01447, 0.04906, -0.2277), (0.01712, 0.05133, -0.2136), (-0.004774, 0.05133, -0.2063), (-0.01545, 0.05133, -0.1911), (-0.01891, 0.05133, -0.1654), (0.3069, 0.05133, -0.2154), (0.3069, 0.04906, -0.2298), (0.3069, 0.04245, -0.2428), (0.3069, 0.03215, -0.2531), (0.3069, 0.01918, -0.2597), (0.3069, 0.004806, -0.262), (0.3069, -0.009572, -0.2597), (0.3069, -0.02254, -0.2531), (0.3069, -0.03284, -0.2428), (0.3069, -0.03945, -0.2298), (0.3069, -0.04172, -0.2154), (0.3069, -0.03945, -0.2011), (0.3069, -0.03284, -0.1881), (0.3069, -0.02254, -0.1778), (0.3069, -0.009572, -0.1712), (0.3069, 0.004806, -0.1689), (0.3069, 0.01918, -0.1712), (0.3069, 0.03215, -0.1778), (0.3069, 0.04245, -0.1881), (0.3069, 0.04906, -0.2011)], [], [(0, 1, 3, 2), (2, 3, 5, 4), (4, 5, 7, 6), (6, 7, 9, 8), (8, 9, 11, 10), (10, 11, 13, 12), (12, 13, 15, 14), (14, 15, 17, 16), (16, 17, 19, 18), (18, 19, 21, 20), (20, 21, 23, 22), (22, 23, 25, 24), (24, 25, 27, 26), (26, 27, 29, 28), (28, 29, 31, 30), (30, 31, 33, 32), (32, 33, 35, 34), (34, 35, 37, 36), (3, 1, 39, 37, 35, 33, 31, 29, 27, 25, 23, 21, 19, 17, 15, 13, 11, 9, 7, 5), (36, 37, 39, 38), (38, 39, 1, 0), (40, 41, 135, 136), (47, 147, 148, 48), (41, 42, 131, 135), (42, 43, 127, 131), (43, 44, 123, 127), (44, 45, 119, 123), (45, 46, 115, 119), (46, 47, 111, 115), (47, 48, 107, 111), (48, 49, 103, 107), (49, 50, 99, 103), (50, 51, 95, 99), (51, 52, 91, 95), (52, 53, 87, 91), (53, 54, 83, 87), (54, 55, 79, 83), (55, 56, 75, 79), (56, 57, 71, 75), (57, 58, 67, 71), (58, 59, 63, 67), (59, 40, 136, 63), (67, 63, 62, 66), (66, 62, 61, 65), (65, 61, 60, 64), (64, 60, 2, 4), (71, 67, 66, 70), (70, 66, 65, 69), (69, 65, 64, 68), (68, 64, 4, 6), (75, 71, 70, 74), (74, 70, 69, 73), (73, 69, 68, 72), (72, 68, 6, 8), (79, 75, 74, 78), (78, 74, 73, 77), (77, 73, 72, 76), (76, 72, 8, 10), (83, 79, 78, 82), (82, 78, 77, 81), (81, 77, 76, 80), (80, 76, 10, 12), (87, 83, 82, 86), (86, 82, 81, 85), (85, 81, 80, 84), (84, 80, 12, 14), (91, 87, 86, 90), (90, 86, 85, 89), (89, 85, 84, 88), (88, 84, 14, 16), (95, 91, 90, 94), (94, 90, 89, 93), (93, 89, 88, 92), (92, 88, 16, 18), (99, 95, 94, 98), (98, 94, 93, 97), (97, 93, 92, 96), (96, 92, 18, 20), (103, 99, 98, 102), (102, 98, 97, 101), (101, 97, 96, 100), (100, 96, 20, 22), (107, 103, 102, 106), (106, 102, 101, 105), (105, 101, 100, 104), (104, 100, 22, 24), (111, 107, 106, 110), (110, 106, 105, 109), (109, 105, 104, 108), (108, 104, 24, 26), (115, 111, 110, 114), (114, 110, 109, 113), (113, 109, 108, 112), (112, 108, 26, 28), (119, 115, 114, 118), (118, 114, 113, 117), (117, 113, 112, 116), (116, 112, 28, 30), (123, 119, 118, 122), (122, 118, 117, 121), (121, 117, 116, 120), (120, 116, 30, 32), (127, 123, 122, 126), (126, 122, 121, 125), (125, 121, 120, 124), (124, 120, 32, 34), (131, 127, 126, 130), (130, 126, 125, 129), (129, 125, 124, 128), (128, 124, 34, 36), (135, 131, 130, 134), (134, 130, 129, 133), (133, 129, 128, 132), (132, 128, 36, 38), (136, 135, 134, 137), (137, 134, 133, 138), (138, 133, 132, 139), (139, 132, 38, 0), (63, 136, 137, 62), (62, 137, 138, 61), (61, 138, 139, 60), (60, 139, 0, 2), (140, 159, 158, 157, 156, 155, 154, 153, 152, 151, 150, 149, 148, 147, 146, 145, 144, 143, 142, 141), (40, 140, 141, 41), (55, 155, 156, 56), (48, 148, 149, 49), (41, 141, 142, 42), (56, 156, 157, 57), (49, 149, 150, 50), (42, 142, 143, 43), (57, 157, 158, 58), (50, 150, 151, 51), (43, 143, 144, 44), (58, 158, 159, 59), (51, 151, 152, 52), (44, 144, 145, 45), (59, 159, 140, 40), (52, 152, 153, 53), (45, 145, 146, 46), (53, 153, 154, 54), (46, 146, 147, 47), (54, 154, 155, 55)])
me_cylinder_008.polygons.foreach_set('use_smooth', [True] * 142)
_uv = me_cylinder_008.uv_layers.new(name='UVMap')
_uv.uv.foreach_set('vector', [1.0, 0.5, 1.0, 1.0, 0.95, 1.0, 0.95, 0.5, 0.95, 0.5, 0.95, 1.0, 0.9, 1.0, 0.9, 0.5, 0.9, 0.5, 0.9, 1.0, 0.85, 1.0, 0.85, 0.5, 0.85, 0.5, 0.85, 1.0, 0.8, 1.0, 0.8, 0.5, 0.8, 0.5, 0.8, 1.0, 0.75, 1.0, 0.75, 0.5, 0.75, 0.5, 0.75, 1.0, 0.7, 1.0, 0.7, 0.5, 0.7, 0.5, 0.7, 1.0, 0.65, 1.0, 0.65, 0.5, 0.65, 0.5, 0.65, 1.0, 0.6, 1.0, 0.6, 0.5, 0.6, 0.5, 0.6, 1.0, 0.55, 1.0, 0.55, 0.5, 0.55, 0.5, 0.55, 1.0, 0.5, 1.0, 0.5, 0.5, 0.5, 0.5, 0.5, 1.0, 0.45, 1.0, 0.45, 0.5, 0.45, 0.5, 0.45, 1.0, 0.4, 1.0, 0.4, 0.5, 0.4, 0.5, 0.4, 1.0, 0.35, 1.0, 0.35, 0.5, 0.35, 0.5, 0.35, 1.0, 0.3, 1.0, 0.3, 0.5, 0.3, 0.5, 0.3, 1.0, 0.25, 1.0, 0.25, 0.5, 0.25, 0.5, 0.25, 1.0, 0.2, 1.0, 0.2, 0.5, 0.2, 0.5, 0.2, 1.0, 0.15, 1.0, 0.15, 0.5, 0.15, 0.5, 0.15, 1.0, 0.1, 1.0, 0.1, 0.5, 0.95, 1.0, 1.0, 1.0, 0.05, 1.0, 0.1, 1.0, 0.15, 1.0, 0.2, 1.0, 0.25, 1.0, 0.3, 1.0, 0.35, 1.0, 0.4, 1.0, 0.45, 1.0, 0.5, 1.0, 0.55, 1.0, 0.6, 1.0, 0.65, 1.0, 0.7, 1.0, 0.75, 1.0, 0.8, 1.0, 0.85, 1.0, 0.9, 1.0, 0.1, 0.5, 0.1, 1.0, 0.05, 1.0, 0.05, 0.5, 0.05, 0.5, 0.05, 1.0, -1.565e-07, 1.0, -1.565e-07, 0.5, 0.75, 0.49, 0.8242, 0.4783, 0.6693, 0.4826, 0.6, 0.492, 0.9442, 0.1089, 0.9442, 0.1089, 0.8911, 0.05584, 0.8911, 0.05584, 0.8242, 0.4783, 0.8911, 0.4442, 0.7329, 0.4553, 0.6693, 0.4826, 0.8911, 0.4442, 0.9442, 0.3911, 0.7853, 0.4129, 0.7329, 0.4553, 0.9442, 0.3911, 0.9783, 0.3242, 0.8226, 0.3593, 0.7853, 0.4129, 0.9783, 0.3242, 0.99, 0.25, 0.842, 0.3, 0.8226, 0.3593, 0.99, 0.25, 0.9783, 0.1758, 0.8426, 0.2407, 0.842, 0.3, 0.9783, 0.1758, 0.9442, 0.1089, 0.8253, 0.1871, 0.8426, 0.2407, 0.9442, 0.1089, 0.8911, 0.05584, 0.7929, 0.1447, 0.8253, 0.1871, 0.8911, 0.05584, 0.8242, 0.02175, 0.7493, 0.1174, 0.7929, 0.1447, 0.8242, 0.02175, 0.75, 0.01, 0.7, 0.108, 0.7493, 0.1174, 0.75, 0.01, 0.6758, 0.02175, 0.6507, 0.1174, 0.7, 0.108, 0.6758, 0.02175, 0.6089, 0.05584, 0.6071, 0.1447, 0.6507, 0.1174, 0.6089, 0.05584, 0.5558, 0.1089, 0.5747, 0.1871, 0.6071, 0.1447, 0.5558, 0.1089, 0.5217, 0.1758, 0.5574, 0.2407, 0.5747, 0.1871, 0.5217, 0.1758, 0.51, 0.25, 0.558, 0.3, 0.5574, 0.2407, 0.51, 0.25, 0.5217, 0.3242, 0.5774, 0.3593, 0.558, 0.3, 0.5217, 0.3242, 0.5558, 0.3911, 0.6147, 0.4129, 0.5774, 0.3593, 0.5558, 0.3911, 0.6089, 0.4442, 0.6671, 0.4553, 0.6147, 0.4129, 0.6089, 0.4442, 0.6758, 0.4783, 0.7307, 0.4826, 0.6671, 0.4553, 0.6758, 0.4783, 0.75, 0.49, 0.8, 0.492, 0.7307, 0.4826, 0.6671, 0.4553, 0.7307, 0.4826, 0.7855, 0.487, 0.7254, 0.4665, 0.7254, 0.4665, 0.7855, 0.487, 0.8403, 0.4913, 0.7836, 0.4777, 0.7836, 0.4777, 0.8403, 0.4913, 0.8952, 0.4957, 0.8418, 0.4888, 0.8418, 0.4888, 0.8952, 0.4957, 0.95, 0.5, 0.9, 0.5, 0.6147, 0.4129, 0.6671, 0.4553, 0.7254, 0.4665, 0.6735, 0.4346, 0.6735, 0.4346, 0.7254, 0.4665, 0.7836, 0.4777, 0.7323, 0.4564, 0.7323, 0.4564, 0.7836, 0.4777, 0.8418, 0.4888, 0.7912, 0.4782, 0.7912, 0.4782, 0.8418, 0.4888, 0.9, 0.5, 0.85, 0.5, 0.5774, 0.3593, 0.6147, 0.4129, 0.6735, 0.4346, 0.633, 0.3945, 0.633, 0.3945, 0.6735, 0.4346, 0.7323, 0.4564, 0.6887, 0.4297, 0.6887, 0.4297, 0.7323, 0.4564, 0.7912, 0.4782, 0.7443, 0.4648, 0.7443, 0.4648, 0.7912, 0.4782, 0.85, 0.5, 0.8, 0.5, 0.558, 0.3, 0.5774, 0.3593, 0.633, 0.3945, 0.606, 0.35, 0.606, 0.35, 0.633, 0.3945, 0.6887, 0.4297, 0.654, 0.4, 0.654, 0.4, 0.6887, 0.4297, 0.7443, 0.4648, 0.702, 0.45, 0.702, 0.45, 0.7443, 0.4648, 0.8, 0.5, 0.75, 0.5, 0.5574, 0.2407, 0.558, 0.3, 0.606, 0.35, 0.593, 0.3055, 0.593, 0.3055, 0.606, 0.35, 0.654, 0.4, 0.6287, 0.3703, 0.6287, 0.3703, 0.654, 0.4, 0.702, 0.45, 0.6643, 0.4352, 0.6643, 0.4352, 0.702, 0.45, 0.75, 0.5, 0.7, 0.5, 0.5747, 0.1871, 0.5574, 0.2407, 0.593, 0.3055, 0.5935, 0.2654, 0.5935, 0.2654, 0.593, 0.3055, 0.6287, 0.3703, 0.6123, 0.3436, 0.6123, 0.3436, 0.6287, 0.3703, 0.6643, 0.4352, 0.6312, 0.4218, 0.6312, 0.4218, 0.6643, 0.4352, 0.7, 0.5, 0.65, 0.5, 0.6071, 0.1447, 0.5747, 0.1871, 0.5935, 0.2654, 0.6054, 0.2335, 0.6054, 0.2335, 0.5935, 0.2654, 0.6123, 0.3436, 0.6036, 0.3223, 0.6036, 0.3223, 0.6123, 0.3436, 0.6312, 0.4218, 0.6018, 0.4112, 0.6018, 0.4112, 0.6312, 0.4218, 0.65, 0.5, 0.6, 0.5, 0.6507, 0.1174, 0.6071, 0.1447, 0.6054, 0.2335, 0.6255, 0.213, 0.6255, 0.213, 0.6054, 0.2335, 0.6036, 0.3223, 0.6003, 0.3087, 0.6003, 0.3087, 0.6036, 0.3223, 0.6018, 0.4112, 0.5752, 0.4043, 0.5752, 0.4043, 0.6018, 0.4112, 0.6, 0.5, 0.55, 0.5, 0.7, 0.108, 0.6507, 0.1174, 0.6255, 0.213, 0.65, 0.206, 0.65, 0.206, 0.6255, 0.213, 0.6003, 0.3087, 0.6, 0.304, 0.6, 0.304, 0.6003, 0.3087, 0.5752, 0.4043, 0.55, 0.402, 0.55, 0.402, 0.5752, 0.4043, 0.55, 0.5, 0.5, 0.5, 0.7493, 0.1174, 0.7, 0.108, 0.65, 0.206, 0.6745, 0.213, 0.6745, 0.213, 0.65, 0.206, 0.6, 0.304, 0.5997, 0.3087, 0.5997, 0.3087, 0.6, 0.304, 0.55, 0.402, 0.5248, 0.4043, 0.5248, 0.4043, 0.55, 0.402, 0.5, 0.5, 0.45, 0.5, 0.7929, 0.1447, 0.7493, 0.1174, 0.6745, 0.213, 0.6946, 0.2335, 0.6946, 0.2335, 0.6745, 0.213, 0.5997, 0.3087, 0.5964, 0.3223, 0.5964, 0.3223, 0.5997, 0.3087, 0.5248, 0.4043, 0.4982, 0.4112, 0.4982, 0.4112, 0.5248, 0.4043, 0.45, 0.5, 0.4, 0.5, 0.8253, 0.1871, 0.7929, 0.1447, 0.6946, 0.2335, 0.7065, 0.2654, 0.7065, 0.2654, 0.6946, 0.2335, 0.5964, 0.3223, 0.5877, 0.3436, 0.5877, 0.3436, 0.5964, 0.3223, 0.4982, 0.4112, 0.4688, 0.4218, 0.4688, 0.4218, 0.4982, 0.4112, 0.4, 0.5, 0.35, 0.5, 0.8426, 0.2407, 0.8253, 0.1871, 0.7065, 0.2654, 0.707, 0.3055, 0.707, 0.3055, 0.7065, 0.2654, 0.5877, 0.3436, 0.5713, 0.3703, 0.5713, 0.3703, 0.5877, 0.3436, 0.4688, 0.4218, 0.4357, 0.4352, 0.4357, 0.4352, 0.4688, 0.4218, 0.35, 0.5, 0.3, 0.5, 0.842, 0.3, 0.8426, 0.2407, 0.707, 0.3055, 0.694, 0.35, 0.694, 0.35, 0.707, 0.3055, 0.5713, 0.3703, 0.546, 0.4, 0.546, 0.4, 0.5713, 0.3703, 0.4357, 0.4352, 0.398, 0.45, 0.398, 0.45, 0.4357, 0.4352, 0.3, 0.5, 0.25, 0.5, 0.8226, 0.3593, 0.842, 0.3, 0.694, 0.35, 0.667, 0.3945, 0.667, 0.3945, 0.694, 0.35, 0.546, 0.4, 0.5113, 0.4297, 0.5113, 0.4297, 0.546, 0.4, 0.398, 0.45, 0.3557, 0.4648, 0.3557, 0.4648, 0.398, 0.45, 0.25, 0.5, 0.2, 0.5, 0.7853, 0.4129, 0.8226, 0.3593, 0.667, 0.3945, 0.6265, 0.4346, 0.6265, 0.4346, 0.667, 0.3945, 0.5113, 0.4297, 0.4677, 0.4564, 0.4677, 0.4564, 0.5113, 0.4297, 0.3557, 0.4648, 0.3088, 0.4782, 0.3088, 0.4782, 0.3557, 0.4648, 0.2, 0.5, 0.15, 0.5, 0.7329, 0.4553, 0.7853, 0.4129, 0.6265, 0.4346, 0.5746, 0.4665, 0.5746, 0.4665, 0.6265, 0.4346, 0.4677, 0.4564, 0.4164, 0.4777, 0.4164, 0.4777, 0.4677, 0.4564, 0.3088, 0.4782, 0.2582, 0.4888, 0.2582, 0.4888, 0.3088, 0.4782, 0.15, 0.5, 0.1, 0.5, 0.6693, 0.4826, 0.7329, 0.4553, 0.5746, 0.4665, 0.5145, 0.487, 0.5145, 0.487, 0.5746, 0.4665, 0.4164, 0.4777, 0.3597, 0.4913, 0.3597, 0.4913, 0.4164, 0.4777, 0.2582, 0.4888, 0.2048, 0.4957, 0.2048, 0.4957, 0.2582, 0.4888, 0.1, 0.5, 0.05, 0.5, 0.6, 0.492, 0.6693, 0.4826, 0.5145, 0.487, 0.45, 0.494, 0.45, 0.494, 0.5145, 0.487, 0.3597, 0.4913, 0.3, 0.496, 0.3, 0.496, 0.3597, 0.4913, 0.2048, 0.4957, 0.15, 0.498, 0.15, 0.498, 0.2048, 0.4957, 0.05, 0.5, -1.565e-07, 0.5, 0.7307, 0.4826, 0.8, 0.492, 0.85, 0.494, 0.7855, 0.487, 0.7855, 0.487, 0.85, 0.494, 0.9, 0.496, 0.8403, 0.4913, 0.8403, 0.4913, 0.9, 0.496, 0.95, 0.498, 0.8952, 0.4957, 0.8952, 0.4957, 0.95, 0.498, 1.0, 0.5, 0.95, 0.5, 0.75, 0.49, 0.6758, 0.4783, 0.6089, 0.4442, 0.5558, 0.3911, 0.5217, 0.3242, 0.51, 0.25, 0.5217, 0.1758, 0.5558, 0.1089, 0.6089, 0.05584, 0.6758, 0.02175, 0.75, 0.01, 0.8242, 0.02175, 0.8911, 0.05584, 0.9442, 0.1089, 0.9783, 0.1758, 0.99, 0.25, 0.9783, 0.3242, 0.9442, 0.3911, 0.8911, 0.4442, 0.8242, 0.4783, 0.75, 0.49, 0.75, 0.49, 0.8242, 0.4783, 0.8242, 0.4783, 0.51, 0.25, 0.51, 0.25, 0.5217, 0.3242, 0.5217, 0.3242, 0.8911, 0.05584, 0.8911, 0.05584, 0.8242, 0.02175, 0.8242, 0.02175, 0.8242, 0.4783, 0.8242, 0.4783, 0.8911, 0.4442, 0.8911, 0.4442, 0.5217, 0.3242, 0.5217, 0.3242, 0.5558, 0.3911, 0.5558, 0.3911, 0.8242, 0.02175, 0.8242, 0.02175, 0.75, 0.01, 0.75, 0.01, 0.8911, 0.4442, 0.8911, 0.4442, 0.9442, 0.3911, 0.9442, 0.3911, 0.5558, 0.3911, 0.5558, 0.3911, 0.6089, 0.4442, 0.6089, 0.4442, 0.75, 0.01, 0.75, 0.01, 0.6758, 0.02175, 0.6758, 0.02175, 0.9442, 0.3911, 0.9442, 0.3911, 0.9783, 0.3242, 0.9783, 0.3242, 0.6089, 0.4442, 0.6089, 0.4442, 0.6758, 0.4783, 0.6758, 0.4783, 0.6758, 0.02175, 0.6758, 0.02175, 0.6089, 0.05584, 0.6089, 0.05584, 0.9783, 0.3242, 0.9783, 0.3242, 0.99, 0.25, 0.99, 0.25, 0.6758, 0.4783, 0.6758, 0.4783, 0.75, 0.49, 0.75, 0.49, 0.6089, 0.05584, 0.6089, 0.05584, 0.5558, 0.1089, 0.5558, 0.1089, 0.99, 0.25, 0.99, 0.25, 0.9783, 0.1758, 0.9783, 0.1758, 0.5558, 0.1089, 0.5558, 0.1089, 0.5217, 0.1758, 0.5217, 0.1758, 0.9783, 0.1758, 0.9783, 0.1758, 0.9442, 0.1089, 0.9442, 0.1089, 0.5217, 0.1758, 0.5217, 0.1758, 0.51, 0.25, 0.51, 0.25])
me_cylinder_008.update()
me_cylinder_009 = bpy.data.meshes.new('Cylinder.009')
me_cylinder_009.from_pydata([(-0.01917, 0.05133, -0.1267), (-0.01917, 0.05133, 0.2606), (-0.004793, 0.04906, -0.1267), (-0.004793, 0.04906, 0.2606), (0.008177, 0.04245, -0.1267), (0.008177, 0.04245, 0.2606), (0.01847, 0.03215, -0.1267), (0.01847, 0.03215, 0.2606), (0.02508, 0.01918, -0.1267), (0.02508, 0.01918, 0.2606), (0.02736, 0.004806, -0.1267), (0.02736, 0.004806, 0.2606), (0.02508, -0.009572, -0.1267), (0.02508, -0.009572, 0.2606), (0.01847, -0.02254, -0.1267), (0.01847, -0.02254, 0.2606), (0.008177, -0.03284, -0.1267), (0.008177, -0.03284, 0.2606), (-0.004793, -0.03945, -0.1267), (-0.004793, -0.03945, 0.2606), (-0.01917, -0.04172, -0.1267), (-0.01917, -0.04172, 0.2606), (-0.03355, -0.03945, -0.1267), (-0.03355, -0.03945, 0.2606), (-0.04652, -0.03284, -0.1267), (-0.04652, -0.03284, 0.2606), (-0.05681, -0.02254, -0.1267), (-0.05681, -0.02254, 0.2606), (-0.06342, -0.009572, -0.1267), (-0.06342, -0.009572, 0.2606), (-0.0657, 0.004806, -0.1267), (-0.0657, 0.004806, 0.2606), (-0.06342, 0.01918, -0.1267), (-0.06342, 0.01918, 0.2606), (-0.05681, 0.03215, -0.1267), (-0.05681, 0.03215, 0.2606), (-0.04652, 0.04245, -0.1267), (-0.04652, 0.04245, 0.2606), (-0.03355, 0.04906, -0.1267), (-0.03355, 0.04906, 0.2606), (0.05424, 0.05133, -0.2154), (0.05424, 0.04906, -0.2298), (0.05424, 0.04245, -0.2428), (0.05424, 0.03215, -0.2531), (0.05424, 0.01918, -0.2597), (0.05424, 0.004806, -0.262), (0.05424, -0.009572, -0.2597), (0.05424, -0.02254, -0.2531), (0.05424, -0.03284, -0.2428), (0.05424, -0.03945, -0.2298), (0.05424, -0.04172, -0.2154), (0.05424, -0.03945, -0.2011), (0.05424, -0.03284, -0.1881), (0.05424, -0.02254, -0.1778), (0.05424, -0.009572, -0.1712), (0.05424, 0.004806, -0.1689), (0.05424, 0.01918, -0.1712), (0.05424, 0.03215, -0.1778), (0.05424, 0.04245, -0.1881), (0.05424, 0.04906, -0.2011), (-0.004566, 0.04906, -0.1644), (-0.002056, 0.04906, -0.1858), (0.003811, 0.04906, -0.1948), (0.01977, 0.04906, -0.1994), (0.008373, 0.04245, -0.1635), (0.01002, 0.04245, -0.1811), (0.01156, 0.04245, -0.1844), (0.02216, 0.04245, -0.1867), (0.01864, 0.03215, -0.1627), (0.01961, 0.03215, -0.1774), (0.0177, 0.03215, -0.1761), (0.02405, 0.03215, -0.1766), (0.02523, 0.01918, -0.1623), (0.02577, 0.01918, -0.175), (0.02165, 0.01918, -0.1708), (0.02527, 0.01918, -0.1701), (0.0275, 0.004806, -0.1621), (0.02789, 0.004806, -0.1741), (0.02301, 0.004806, -0.169), (0.02569, 0.004806, -0.1678), (0.02523, -0.009572, -0.1623), (0.02577, -0.009572, -0.175), (0.02165, -0.009572, -0.1708), (0.02527, -0.009572, -0.1701), (0.01864, -0.02254, -0.1627), (0.01961, -0.02254, -0.1774), (0.0177, -0.02254, -0.1761), (0.02405, -0.02254, -0.1766), (0.008373, -0.03284, -0.1635), (0.01002, -0.03284, -0.1811), (0.01156, -0.03284, -0.1844), (0.02216, -0.03284, -0.1867), (-0.004566, -0.03945, -0.1644), (-0.002056, -0.03945, -0.1858), (0.003811, -0.03945, -0.1948), (0.01977, -0.03945, -0.1994), (-0.01891, -0.04172, -0.1654), (-0.01545, -0.04172, -0.1911), (-0.004774, -0.04172, -0.2063), (0.01712, -0.04172, -0.2136), (-0.03325, -0.03945, -0.1664), (-0.02884, -0.03945, -0.1963), (-0.01336, -0.03945, -0.2178), (0.01447, -0.03945, -0.2277), (-0.04619, -0.03284, -0.1673), (-0.04092, -0.03284, -0.201), (-0.0211, -0.03284, -0.2282), (0.01208, -0.03284, -0.2404), (-0.05646, -0.02254, -0.168), (-0.0505, -0.02254, -0.2048), (-0.02725, -0.02254, -0.2365), (0.01018, -0.02254, -0.2506), (-0.06305, -0.009572, -0.1685), (-0.05666, -0.009572, -0.2072), (-0.0312, -0.009572, -0.2418), (0.008964, -0.009572, -0.2571), (-0.06532, 0.004806, -0.1687), (-0.05878, 0.004806, -0.208), (-0.03256, 0.004806, -0.2436), (0.008545, 0.004806, -0.2593), (-0.06305, 0.01918, -0.1685), (-0.05666, 0.01918, -0.2072), (-0.0312, 0.01918, -0.2418), (0.008964, 0.01918, -0.2571), (-0.05646, 0.03215, -0.168), (-0.0505, 0.03215, -0.2048), (-0.02725, 0.03215, -0.2365), (0.01018, 0.03215, -0.2506), (-0.04619, 0.04245, -0.1673), (-0.04092, 0.04245, -0.201), (-0.0211, 0.04245, -0.2282), (0.01208, 0.04245, -0.2404), (-0.03325, 0.04906, -0.1664), (-0.02884, 0.04906, -0.1963), (-0.01336, 0.04906, -0.2178), (0.01447, 0.04906, -0.2277), (0.01712, 0.05133, -0.2136), (-0.004774, 0.05133, -0.2063), (-0.01545, 0.05133, -0.1911), (-0.01891, 0.05133, -0.1654), (0.3069, 0.05133, -0.2154), (0.3069, 0.04906, -0.2298), (0.3069, 0.04245, -0.2428), (0.3069, 0.03215, -0.2531), (0.3069, 0.01918, -0.2597), (0.3069, 0.004806, -0.262), (0.3069, -0.009572, -0.2597), (0.3069, -0.02254, -0.2531), (0.3069, -0.03284, -0.2428), (0.3069, -0.03945, -0.2298), (0.3069, -0.04172, -0.2154), (0.3069, -0.03945, -0.2011), (0.3069, -0.03284, -0.1881), (0.3069, -0.02254, -0.1778), (0.3069, -0.009572, -0.1712), (0.3069, 0.004806, -0.1689), (0.3069, 0.01918, -0.1712), (0.3069, 0.03215, -0.1778), (0.3069, 0.04245, -0.1881), (0.3069, 0.04906, -0.2011)], [], [(0, 1, 3, 2), (2, 3, 5, 4), (4, 5, 7, 6), (6, 7, 9, 8), (8, 9, 11, 10), (10, 11, 13, 12), (12, 13, 15, 14), (14, 15, 17, 16), (16, 17, 19, 18), (18, 19, 21, 20), (20, 21, 23, 22), (22, 23, 25, 24), (24, 25, 27, 26), (26, 27, 29, 28), (28, 29, 31, 30), (30, 31, 33, 32), (32, 33, 35, 34), (34, 35, 37, 36), (3, 1, 39, 37, 35, 33, 31, 29, 27, 25, 23, 21, 19, 17, 15, 13, 11, 9, 7, 5), (36, 37, 39, 38), (38, 39, 1, 0), (40, 41, 135, 136), (47, 147, 148, 48), (41, 42, 131, 135), (42, 43, 127, 131), (43, 44, 123, 127), (44, 45, 119, 123), (45, 46, 115, 119), (46, 47, 111, 115), (47, 48, 107, 111), (48, 49, 103, 107), (49, 50, 99, 103), (50, 51, 95, 99), (51, 52, 91, 95), (52, 53, 87, 91), (53, 54, 83, 87), (54, 55, 79, 83), (55, 56, 75, 79), (56, 57, 71, 75), (57, 58, 67, 71), (58, 59, 63, 67), (59, 40, 136, 63), (67, 63, 62, 66), (66, 62, 61, 65), (65, 61, 60, 64), (64, 60, 2, 4), (71, 67, 66, 70), (70, 66, 65, 69), (69, 65, 64, 68), (68, 64, 4, 6), (75, 71, 70, 74), (74, 70, 69, 73), (73, 69, 68, 72), (72, 68, 6, 8), (79, 75, 74, 78), (78, 74, 73, 77), (77, 73, 72, 76), (76, 72, 8, 10), (83, 79, 78, 82), (82, 78, 77, 81), (81, 77, 76, 80), (80, 76, 10, 12), (87, 83, 82, 86), (86, 82, 81, 85), (85, 81, 80, 84), (84, 80, 12, 14), (91, 87, 86, 90), (90, 86, 85, 89), (89, 85, 84, 88), (88, 84, 14, 16), (95, 91, 90, 94), (94, 90, 89, 93), (93, 89, 88, 92), (92, 88, 16, 18), (99, 95, 94, 98), (98, 94, 93, 97), (97, 93, 92, 96), (96, 92, 18, 20), (103, 99, 98, 102), (102, 98, 97, 101), (101, 97, 96, 100), (100, 96, 20, 22), (107, 103, 102, 106), (106, 102, 101, 105), (105, 101, 100, 104), (104, 100, 22, 24), (111, 107, 106, 110), (110, 106, 105, 109), (109, 105, 104, 108), (108, 104, 24, 26), (115, 111, 110, 114), (114, 110, 109, 113), (113, 109, 108, 112), (112, 108, 26, 28), (119, 115, 114, 118), (118, 114, 113, 117), (117, 113, 112, 116), (116, 112, 28, 30), (123, 119, 118, 122), (122, 118, 117, 121), (121, 117, 116, 120), (120, 116, 30, 32), (127, 123, 122, 126), (126, 122, 121, 125), (125, 121, 120, 124), (124, 120, 32, 34), (131, 127, 126, 130), (130, 126, 125, 129), (129, 125, 124, 128), (128, 124, 34, 36), (135, 131, 130, 134), (134, 130, 129, 133), (133, 129, 128, 132), (132, 128, 36, 38), (136, 135, 134, 137), (137, 134, 133, 138), (138, 133, 132, 139), (139, 132, 38, 0), (63, 136, 137, 62), (62, 137, 138, 61), (61, 138, 139, 60), (60, 139, 0, 2), (140, 159, 158, 157, 156, 155, 154, 153, 152, 151, 150, 149, 148, 147, 146, 145, 144, 143, 142, 141), (40, 140, 141, 41), (55, 155, 156, 56), (48, 148, 149, 49), (41, 141, 142, 42), (56, 156, 157, 57), (49, 149, 150, 50), (42, 142, 143, 43), (57, 157, 158, 58), (50, 150, 151, 51), (43, 143, 144, 44), (58, 158, 159, 59), (51, 151, 152, 52), (44, 144, 145, 45), (59, 159, 140, 40), (52, 152, 153, 53), (45, 145, 146, 46), (53, 153, 154, 54), (46, 146, 147, 47), (54, 154, 155, 55)])
me_cylinder_009.polygons.foreach_set('use_smooth', [True] * 142)
_uv = me_cylinder_009.uv_layers.new(name='UVMap')
_uv.uv.foreach_set('vector', [1.0, 0.5, 1.0, 1.0, 0.95, 1.0, 0.95, 0.5, 0.95, 0.5, 0.95, 1.0, 0.9, 1.0, 0.9, 0.5, 0.9, 0.5, 0.9, 1.0, 0.85, 1.0, 0.85, 0.5, 0.85, 0.5, 0.85, 1.0, 0.8, 1.0, 0.8, 0.5, 0.8, 0.5, 0.8, 1.0, 0.75, 1.0, 0.75, 0.5, 0.75, 0.5, 0.75, 1.0, 0.7, 1.0, 0.7, 0.5, 0.7, 0.5, 0.7, 1.0, 0.65, 1.0, 0.65, 0.5, 0.65, 0.5, 0.65, 1.0, 0.6, 1.0, 0.6, 0.5, 0.6, 0.5, 0.6, 1.0, 0.55, 1.0, 0.55, 0.5, 0.55, 0.5, 0.55, 1.0, 0.5, 1.0, 0.5, 0.5, 0.5, 0.5, 0.5, 1.0, 0.45, 1.0, 0.45, 0.5, 0.45, 0.5, 0.45, 1.0, 0.4, 1.0, 0.4, 0.5, 0.4, 0.5, 0.4, 1.0, 0.35, 1.0, 0.35, 0.5, 0.35, 0.5, 0.35, 1.0, 0.3, 1.0, 0.3, 0.5, 0.3, 0.5, 0.3, 1.0, 0.25, 1.0, 0.25, 0.5, 0.25, 0.5, 0.25, 1.0, 0.2, 1.0, 0.2, 0.5, 0.2, 0.5, 0.2, 1.0, 0.15, 1.0, 0.15, 0.5, 0.15, 0.5, 0.15, 1.0, 0.1, 1.0, 0.1, 0.5, 0.95, 1.0, 1.0, 1.0, 0.05, 1.0, 0.1, 1.0, 0.15, 1.0, 0.2, 1.0, 0.25, 1.0, 0.3, 1.0, 0.35, 1.0, 0.4, 1.0, 0.45, 1.0, 0.5, 1.0, 0.55, 1.0, 0.6, 1.0, 0.65, 1.0, 0.7, 1.0, 0.75, 1.0, 0.8, 1.0, 0.85, 1.0, 0.9, 1.0, 0.1, 0.5, 0.1, 1.0, 0.05, 1.0, 0.05, 0.5, 0.05, 0.5, 0.05, 1.0, -1.565e-07, 1.0, -1.565e-07, 0.5, 0.75, 0.49, 0.8242, 0.4783, 0.6693, 0.4826, 0.6, 0.492, 0.9442, 0.1089, 0.9442, 0.1089, 0.8911, 0.05584, 0.8911, 0.05584, 0.8242, 0.4783, 0.8911, 0.4442, 0.7329, 0.4553, 0.6693, 0.4826, 0.8911, 0.4442, 0.9442, 0.3911, 0.7853, 0.4129, 0.7329, 0.4553, 0.9442, 0.3911, 0.9783, 0.3242, 0.8226, 0.3593, 0.7853, 0.4129, 0.9783, 0.3242, 0.99, 0.25, 0.842, 0.3, 0.8226, 0.3593, 0.99, 0.25, 0.9783, 0.1758, 0.8426, 0.2407, 0.842, 0.3, 0.9783, 0.1758, 0.9442, 0.1089, 0.8253, 0.1871, 0.8426, 0.2407, 0.9442, 0.1089, 0.8911, 0.05584, 0.7929, 0.1447, 0.8253, 0.1871, 0.8911, 0.05584, 0.8242, 0.02175, 0.7493, 0.1174, 0.7929, 0.1447, 0.8242, 0.02175, 0.75, 0.01, 0.7, 0.108, 0.7493, 0.1174, 0.75, 0.01, 0.6758, 0.02175, 0.6507, 0.1174, 0.7, 0.108, 0.6758, 0.02175, 0.6089, 0.05584, 0.6071, 0.1447, 0.6507, 0.1174, 0.6089, 0.05584, 0.5558, 0.1089, 0.5747, 0.1871, 0.6071, 0.1447, 0.5558, 0.1089, 0.5217, 0.1758, 0.5574, 0.2407, 0.5747, 0.1871, 0.5217, 0.1758, 0.51, 0.25, 0.558, 0.3, 0.5574, 0.2407, 0.51, 0.25, 0.5217, 0.3242, 0.5774, 0.3593, 0.558, 0.3, 0.5217, 0.3242, 0.5558, 0.3911, 0.6147, 0.4129, 0.5774, 0.3593, 0.5558, 0.3911, 0.6089, 0.4442, 0.6671, 0.4553, 0.6147, 0.4129, 0.6089, 0.4442, 0.6758, 0.4783, 0.7307, 0.4826, 0.6671, 0.4553, 0.6758, 0.4783, 0.75, 0.49, 0.8, 0.492, 0.7307, 0.4826, 0.6671, 0.4553, 0.7307, 0.4826, 0.7855, 0.487, 0.7254, 0.4665, 0.7254, 0.4665, 0.7855, 0.487, 0.8403, 0.4913, 0.7836, 0.4777, 0.7836, 0.4777, 0.8403, 0.4913, 0.8952, 0.4957, 0.8418, 0.4888, 0.8418, 0.4888, 0.8952, 0.4957, 0.95, 0.5, 0.9, 0.5, 0.6147, 0.4129, 0.6671, 0.4553, 0.7254, 0.4665, 0.6735, 0.4346, 0.6735, 0.4346, 0.7254, 0.4665, 0.7836, 0.4777, 0.7323, 0.4564, 0.7323, 0.4564, 0.7836, 0.4777, 0.8418, 0.4888, 0.7912, 0.4782, 0.7912, 0.4782, 0.8418, 0.4888, 0.9, 0.5, 0.85, 0.5, 0.5774, 0.3593, 0.6147, 0.4129, 0.6735, 0.4346, 0.633, 0.3945, 0.633, 0.3945, 0.6735, 0.4346, 0.7323, 0.4564, 0.6887, 0.4297, 0.6887, 0.4297, 0.7323, 0.4564, 0.7912, 0.4782, 0.7443, 0.4648, 0.7443, 0.4648, 0.7912, 0.4782, 0.85, 0.5, 0.8, 0.5, 0.558, 0.3, 0.5774, 0.3593, 0.633, 0.3945, 0.606, 0.35, 0.606, 0.35, 0.633, 0.3945, 0.6887, 0.4297, 0.654, 0.4, 0.654, 0.4, 0.6887, 0.4297, 0.7443, 0.4648, 0.702, 0.45, 0.702, 0.45, 0.7443, 0.4648, 0.8, 0.5, 0.75, 0.5, 0.5574, 0.2407, 0.558, 0.3, 0.606, 0.35, 0.593, 0.3055, 0.593, 0.3055, 0.606, 0.35, 0.654, 0.4, 0.6287, 0.3703, 0.6287, 0.3703, 0.654, 0.4, 0.702, 0.45, 0.6643, 0.4352, 0.6643, 0.4352, 0.702, 0.45, 0.75, 0.5, 0.7, 0.5, 0.5747, 0.1871, 0.5574, 0.2407, 0.593, 0.3055, 0.5935, 0.2654, 0.5935, 0.2654, 0.593, 0.3055, 0.6287, 0.3703, 0.6123, 0.3436, 0.6123, 0.3436, 0.6287, 0.3703, 0.6643, 0.4352, 0.6312, 0.4218, 0.6312, 0.4218, 0.6643, 0.4352, 0.7, 0.5, 0.65, 0.5, 0.6071, 0.1447, 0.5747, 0.1871, 0.5935, 0.2654, 0.6054, 0.2335, 0.6054, 0.2335, 0.5935, 0.2654, 0.6123, 0.3436, 0.6036, 0.3223, 0.6036, 0.3223, 0.6123, 0.3436, 0.6312, 0.4218, 0.6018, 0.4112, 0.6018, 0.4112, 0.6312, 0.4218, 0.65, 0.5, 0.6, 0.5, 0.6507, 0.1174, 0.6071, 0.1447, 0.6054, 0.2335, 0.6255, 0.213, 0.6255, 0.213, 0.6054, 0.2335, 0.6036, 0.3223, 0.6003, 0.3087, 0.6003, 0.3087, 0.6036, 0.3223, 0.6018, 0.4112, 0.5752, 0.4043, 0.5752, 0.4043, 0.6018, 0.4112, 0.6, 0.5, 0.55, 0.5, 0.7, 0.108, 0.6507, 0.1174, 0.6255, 0.213, 0.65, 0.206, 0.65, 0.206, 0.6255, 0.213, 0.6003, 0.3087, 0.6, 0.304, 0.6, 0.304, 0.6003, 0.3087, 0.5752, 0.4043, 0.55, 0.402, 0.55, 0.402, 0.5752, 0.4043, 0.55, 0.5, 0.5, 0.5, 0.7493, 0.1174, 0.7, 0.108, 0.65, 0.206, 0.6745, 0.213, 0.6745, 0.213, 0.65, 0.206, 0.6, 0.304, 0.5997, 0.3087, 0.5997, 0.3087, 0.6, 0.304, 0.55, 0.402, 0.5248, 0.4043, 0.5248, 0.4043, 0.55, 0.402, 0.5, 0.5, 0.45, 0.5, 0.7929, 0.1447, 0.7493, 0.1174, 0.6745, 0.213, 0.6946, 0.2335, 0.6946, 0.2335, 0.6745, 0.213, 0.5997, 0.3087, 0.5964, 0.3223, 0.5964, 0.3223, 0.5997, 0.3087, 0.5248, 0.4043, 0.4982, 0.4112, 0.4982, 0.4112, 0.5248, 0.4043, 0.45, 0.5, 0.4, 0.5, 0.8253, 0.1871, 0.7929, 0.1447, 0.6946, 0.2335, 0.7065, 0.2654, 0.7065, 0.2654, 0.6946, 0.2335, 0.5964, 0.3223, 0.5877, 0.3436, 0.5877, 0.3436, 0.5964, 0.3223, 0.4982, 0.4112, 0.4688, 0.4218, 0.4688, 0.4218, 0.4982, 0.4112, 0.4, 0.5, 0.35, 0.5, 0.8426, 0.2407, 0.8253, 0.1871, 0.7065, 0.2654, 0.707, 0.3055, 0.707, 0.3055, 0.7065, 0.2654, 0.5877, 0.3436, 0.5713, 0.3703, 0.5713, 0.3703, 0.5877, 0.3436, 0.4688, 0.4218, 0.4357, 0.4352, 0.4357, 0.4352, 0.4688, 0.4218, 0.35, 0.5, 0.3, 0.5, 0.842, 0.3, 0.8426, 0.2407, 0.707, 0.3055, 0.694, 0.35, 0.694, 0.35, 0.707, 0.3055, 0.5713, 0.3703, 0.546, 0.4, 0.546, 0.4, 0.5713, 0.3703, 0.4357, 0.4352, 0.398, 0.45, 0.398, 0.45, 0.4357, 0.4352, 0.3, 0.5, 0.25, 0.5, 0.8226, 0.3593, 0.842, 0.3, 0.694, 0.35, 0.667, 0.3945, 0.667, 0.3945, 0.694, 0.35, 0.546, 0.4, 0.5113, 0.4297, 0.5113, 0.4297, 0.546, 0.4, 0.398, 0.45, 0.3557, 0.4648, 0.3557, 0.4648, 0.398, 0.45, 0.25, 0.5, 0.2, 0.5, 0.7853, 0.4129, 0.8226, 0.3593, 0.667, 0.3945, 0.6265, 0.4346, 0.6265, 0.4346, 0.667, 0.3945, 0.5113, 0.4297, 0.4677, 0.4564, 0.4677, 0.4564, 0.5113, 0.4297, 0.3557, 0.4648, 0.3088, 0.4782, 0.3088, 0.4782, 0.3557, 0.4648, 0.2, 0.5, 0.15, 0.5, 0.7329, 0.4553, 0.7853, 0.4129, 0.6265, 0.4346, 0.5746, 0.4665, 0.5746, 0.4665, 0.6265, 0.4346, 0.4677, 0.4564, 0.4164, 0.4777, 0.4164, 0.4777, 0.4677, 0.4564, 0.3088, 0.4782, 0.2582, 0.4888, 0.2582, 0.4888, 0.3088, 0.4782, 0.15, 0.5, 0.1, 0.5, 0.6693, 0.4826, 0.7329, 0.4553, 0.5746, 0.4665, 0.5145, 0.487, 0.5145, 0.487, 0.5746, 0.4665, 0.4164, 0.4777, 0.3597, 0.4913, 0.3597, 0.4913, 0.4164, 0.4777, 0.2582, 0.4888, 0.2048, 0.4957, 0.2048, 0.4957, 0.2582, 0.4888, 0.1, 0.5, 0.05, 0.5, 0.6, 0.492, 0.6693, 0.4826, 0.5145, 0.487, 0.45, 0.494, 0.45, 0.494, 0.5145, 0.487, 0.3597, 0.4913, 0.3, 0.496, 0.3, 0.496, 0.3597, 0.4913, 0.2048, 0.4957, 0.15, 0.498, 0.15, 0.498, 0.2048, 0.4957, 0.05, 0.5, -1.565e-07, 0.5, 0.7307, 0.4826, 0.8, 0.492, 0.85, 0.494, 0.7855, 0.487, 0.7855, 0.487, 0.85, 0.494, 0.9, 0.496, 0.8403, 0.4913, 0.8403, 0.4913, 0.9, 0.496, 0.95, 0.498, 0.8952, 0.4957, 0.8952, 0.4957, 0.95, 0.498, 1.0, 0.5, 0.95, 0.5, 0.75, 0.49, 0.6758, 0.4783, 0.6089, 0.4442, 0.5558, 0.3911, 0.5217, 0.3242, 0.51, 0.25, 0.5217, 0.1758, 0.5558, 0.1089, 0.6089, 0.05584, 0.6758, 0.02175, 0.75, 0.01, 0.8242, 0.02175, 0.8911, 0.05584, 0.9442, 0.1089, 0.9783, 0.1758, 0.99, 0.25, 0.9783, 0.3242, 0.9442, 0.3911, 0.8911, 0.4442, 0.8242, 0.4783, 0.75, 0.49, 0.75, 0.49, 0.8242, 0.4783, 0.8242, 0.4783, 0.51, 0.25, 0.51, 0.25, 0.5217, 0.3242, 0.5217, 0.3242, 0.8911, 0.05584, 0.8911, 0.05584, 0.8242, 0.02175, 0.8242, 0.02175, 0.8242, 0.4783, 0.8242, 0.4783, 0.8911, 0.4442, 0.8911, 0.4442, 0.5217, 0.3242, 0.5217, 0.3242, 0.5558, 0.3911, 0.5558, 0.3911, 0.8242, 0.02175, 0.8242, 0.02175, 0.75, 0.01, 0.75, 0.01, 0.8911, 0.4442, 0.8911, 0.4442, 0.9442, 0.3911, 0.9442, 0.3911, 0.5558, 0.3911, 0.5558, 0.3911, 0.6089, 0.4442, 0.6089, 0.4442, 0.75, 0.01, 0.75, 0.01, 0.6758, 0.02175, 0.6758, 0.02175, 0.9442, 0.3911, 0.9442, 0.3911, 0.9783, 0.3242, 0.9783, 0.3242, 0.6089, 0.4442, 0.6089, 0.4442, 0.6758, 0.4783, 0.6758, 0.4783, 0.6758, 0.02175, 0.6758, 0.02175, 0.6089, 0.05584, 0.6089, 0.05584, 0.9783, 0.3242, 0.9783, 0.3242, 0.99, 0.25, 0.99, 0.25, 0.6758, 0.4783, 0.6758, 0.4783, 0.75, 0.49, 0.75, 0.49, 0.6089, 0.05584, 0.6089, 0.05584, 0.5558, 0.1089, 0.5558, 0.1089, 0.99, 0.25, 0.99, 0.25, 0.9783, 0.1758, 0.9783, 0.1758, 0.5558, 0.1089, 0.5558, 0.1089, 0.5217, 0.1758, 0.5217, 0.1758, 0.9783, 0.1758, 0.9783, 0.1758, 0.9442, 0.1089, 0.9442, 0.1089, 0.5217, 0.1758, 0.5217, 0.1758, 0.51, 0.25, 0.51, 0.25])
me_cylinder_009.update()

# ---- objects
ob_cylinder = bpy.data.objects.new('Cylinder', me_cylinder_003)
ob_cylinder_001 = bpy.data.objects.new('Cylinder.001', me_cylinder_004)
ob_cube = bpy.data.objects.new('Cube', me_cube_008)
ob_cylinder_002 = bpy.data.objects.new('Cylinder.002', me_cylinder_005)
ob_cylinder_003 = bpy.data.objects.new('Cylinder.003', me_cylinder_007)
ob_cylinder_004 = bpy.data.objects.new('Cylinder.004', me_cylinder_008)
ob_cylinder_005 = bpy.data.objects.new('Cylinder.005', me_cylinder_009)

# ---- transforms, parenting, visibility, modifiers, constraints
ob_cylinder.location = (0.0, 0.0, 0.7477)
ob_cylinder.scale = (0.3376, 0.3376, 0.3376)
ob_cylinder_001.location = (0.0, 0.0, 0.0604)
ob_cube.location = (0.0, -0.3146, 0.7986)
ob_cube.scale = (0.1258, 0.1258, 0.1258)
_m = ob_cube.modifiers.new('Auto Smooth', 'NODES')
_m.node_group = ng_auto_smooth
_gi = [s.identifier for s in ng_auto_smooth.interface.items_tree if s.item_type == 'SOCKET' and s.in_out == 'INPUT']
_m[_gi[1]] = 0.5236  # Angle
ob_cylinder_002.location = (-0.424, 0.118, 0.246)
ob_cylinder_002.rotation_euler = (0.5453, 1.571, 0.0)
ob_cylinder_003.location = (-0.2847, 0.2483, 0.246)
ob_cylinder_003.rotation_euler = (0.5308, 1.571, 0.0)
ob_cylinder_004.location = (0.1576, 0.3539, 0.246)
ob_cylinder_004.rotation_euler = (2.017, 1.571, 0.0)
ob_cylinder_005.location = (0.3465, -0.2461, 0.1797)
ob_cylinder_005.rotation_euler = (3.677, 1.571, 0.0)
ob_cylinder_005.scale = (0.7306, 0.7306, 0.7306)

# ---- collection membership
col_collection.objects.link(ob_cylinder)
col_collection.objects.link(ob_cylinder_001)
col_collection.objects.link(ob_cube)
col_collection.objects.link(ob_cylinder_002)
col_collection.objects.link(ob_cylinder_003)
col_collection.objects.link(ob_cylinder_004)
col_collection.objects.link(ob_cylinder_005)

# ---- scene / render settings (as saved in the file)
scene.frame_start = 1; scene.frame_end = 250; scene.frame_set(1)
scene.render.engine = 'BLENDER_EEVEE_NEXT'
scene.cycles.sampling_pattern = 'TABULATED_SOBOL'
scene.cycles.use_light_tree = False
scene.view_settings.view_transform = 'Filmic'
bpy.context.view_layer.update()

# ---- added for rendering (the .blend has no active camera and no usable light): camera, sun
cam_auto = bpy.data.cameras.new('AutoCamera')
cam_auto.lens = 50.0
cam_auto.sensor_width = 36.0
cam_auto.clip_end = 1000.0
ob_auto_camera = bpy.data.objects.new('AutoCamera', cam_auto)
scene.collection.objects.link(ob_auto_camera)
ob_auto_camera.location = (2.21783, -2.81526, 2.69117)
ob_auto_camera.rotation_euler = (1.09748, -7.21219e-08, 0.694738)
scene.camera = ob_auto_camera
light_auto_sun = bpy.data.lights.new('AutoSun', 'SUN')
light_auto_sun.energy = 3.0
light_auto_sun.angle = 0.0523599
ob_auto_sun = bpy.data.objects.new('AutoSun', light_auto_sun)
scene.collection.objects.link(ob_auto_sun)
ob_auto_sun.rotation_euler = (0.872665, 0.174533, 0.523599)
bpy.context.view_layer.update()
